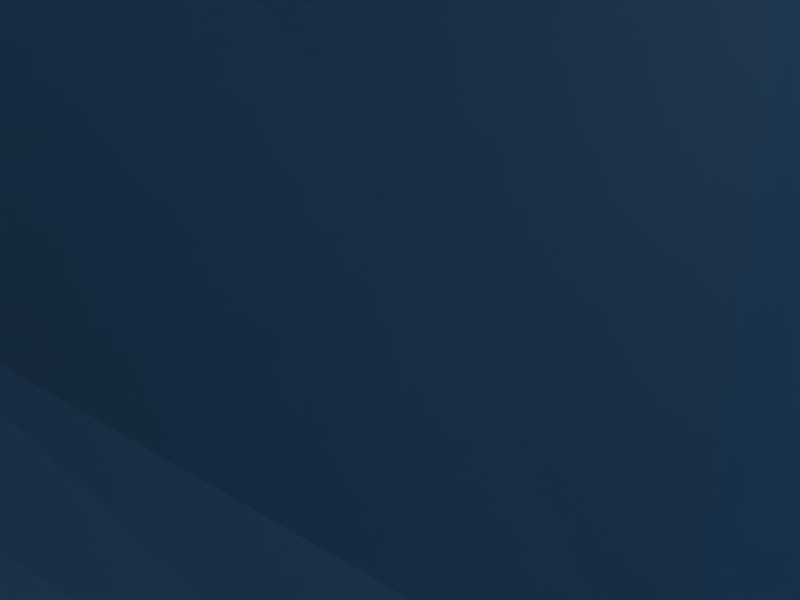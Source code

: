 # Source: casa_montanha_rapido.blend  (saved by Blender 2.49.2; exported with 4.5.12 LTS)
import bpy
from mathutils import Matrix  # noqa: F401  (used for matrix-valued properties, if any)

bpy.ops.wm.read_factory_settings(use_empty=True)
scene = bpy.context.scene
scene.name = 'Scene'

# ---- collections
col_collection_1 = bpy.data.collections.new('Collection 1'); scene.collection.children.link(col_collection_1)

# ---- world
world_world = bpy.data.worlds.new('World'); scene.world = world_world
world_world.color = (0.05656, 0.2208, 0.4)
world_world.use_sun_shadow = False
world_world.sun_shadow_jitter_overblur = 0.0
world_world.cycles.sampling_method = 'MANUAL'
world_world.cycles.sample_map_resolution = 256

# ---- cameras
cam_camera = bpy.data.cameras.new('Camera')
cam_camera.passepartout_alpha = 0.2
cam_camera.clip_end = 100.0
cam_camera.lens = 35.0
cam_camera.ortho_scale = 7.314
cam_camera.show_passepartout = False
cam_camera.show_safe_areas = True
cam_camera.dof.focus_distance = 0.0
cam_camera.dof.aperture_fstop = 128.0

# ---- lights
light_lamp = bpy.data.lights.new('Lamp', 'SUN')
light_lamp.color = (1.0, 1.0, 0.8407)
light_lamp.transmission_factor = 0.0
light_lamp.angle = 1.571
light_lamp.energy = 0.5
light_lamp.shadow_buffer_clip_start = 0.5
light_lamp.shadow_soft_size = 1.0
light_lamp.shadow_cascade_max_distance = 1000.0
light_lamp.cycles.use_multiple_importance_sampling = False
light_spot = bpy.data.lights.new('Spot', 'POINT')
light_spot.transmission_factor = 0.0
light_spot.cutoff_distance = 30.0
light_spot.energy = 100.0
light_spot.shadow_buffer_clip_start = 1.001
light_spot.shadow_soft_size = 1.0
light_spot.shadow_maximum_resolution = 0.006
light_spot.use_absolute_resolution = True
light_spot.cycles.use_multiple_importance_sampling = False

# ---- meshes
me_grid_001 = bpy.data.meshes.new('Grid.001')
me_grid_001.from_pydata([(-105.5, -4.095, -31.55), (410.4, -473.0, 434.5), (32.33, 7.14, -20.93), (-591.1, -39.72, -42.3), (394.8, 66.05, -36.2), (138.2, -34.99, -29.32), (-130.3, 24.26, -25.79), (-20.43, 802.0, 21.96), (687.8, -285.6, 282.2), (-103.6, 0.1917, -25.73), (-395.6, -213.7, -35.25), (-606.1, 630.4, 15.64), (205.6, 320.8, -351.6), (559.9, -209.5, 306.4), (-616.1, 506.3, 83.68), (615.2, -128.6, 137.2), (7.303, 6.463, -21.76), (-138.4, -92.95, 36.36), (-356.6, 56.32, -34.35), (126.3, 117.1, -87.8), (-512.0, -430.1, -51.71), (-868.2, -867.8, -213.7), (370.1, -288.4, 558.7), (-175.5, 46.49, -38.23), (-402.0, 692.1, 88.74), (-121.9, -89.91, 38.72), (952.5, 383.8, 11.58), (-306.3, -49.84, -31.87), (418.2, -252.1, 467.3), (77.93, -620.2, 206.1), (233.5, -354.2, 615.5), (-360.8, -56.87, -21.12), (80.47, -31.16, -29.08), (304.6, -267.0, 553.8), (-805.7, 943.5, -191.8), (707.6, -216.7, 229.0), (339.9, -48.09, -33.22), (488.8, -254.8, 438.7), (-142.8, -704.3, -9.433), (-407.2, -92.87, -48.76), (-205.3, -3.683, -33.89), (526.2, -14.09, -49.67), (455.9, -124.8, 22.44), (-169.0, 833.2, 58.19), (354.5, -8.566, -27.47), (-228.9, 41.47, -33.28), (584.4, -16.84, -39.88), (-176.4, 734.3, 70.23), (556.1, -1.184, -48.25), (486.5, 280.5, -74.47), (9.348, 8.663, -15.97), (-233.2, 74.15, -25.86), (-626.9, -57.49, -58.69), (543.9, -61.31, -44.4), (492.4, -470.8, 216.2), (545.1, -285.0, 433.8), (-361.0, -849.7, -178.0), (820.9, -380.9, 57.27), (-239.5, -800.4, -137.7), (1015.0, 196.5, -1.993), (-190.6, -187.5, 102.1), (198.2, 274.3, -341.2), (-808.7, 561.1, -125.8), (-302.6, -57.68, 27.76), (29.52, 354.6, -282.0), (1005.0, 340.0, -1.949), (-236.5, -747.1, -99.95), (-363.2, -3.258, 22.96), (-17.31, -34.69, 34.4), (945.3, -169.6, -45.09), (183.3, -876.7, -180.6), (-849.7, 251.3, -144.1), (-838.9, 747.4, -167.6), (132.9, 252.7, -319.7), (-15.91, -516.8, 346.0), (268.2, 601.9, -130.8), (-6.572, -72.44, -26.73), (-634.5, 330.1, -29.9), (408.1, -445.2, 513.4), (-60.24, -212.8, 209.7), (-43.96, -85.78, -20.35), (73.58, 289.9, -308.4), (-371.4, 560.9, 84.39), (-274.6, -458.5, 176.6), (12.88, 948.4, 4.463), (-157.7, -186.3, 125.5), (-67.65, 846.6, 34.08), (-51.71, -675.5, 67.08), (413.4, 97.25, -42.57), (-635.2, 93.83, -50.79), (-770.8, 349.7, -97.41), (-239.3, -53.06, 29.56), (-245.7, -90.59, -17.66), (946.4, 934.5, -126.7), (904.5, -872.0, -214.5), (-165.0, 12.27, 31.25), (-631.4, 558.9, 62.14), (-289.1, -51.16, 27.08), (-46.76, 952.3, 2.787), (-3.003, -40.86, -27.09), (586.0, -494.4, 175.3), (865.5, 724.5, -45.57), (-280.5, -657.4, -22.76), (-593.2, 453.0, 68.9), (929.5, -860.2, -214.8), (-71.51, 583.9, -41.12), (-438.2, 724.7, 72.33), (510.8, 121.6, -38.56), (-655.8, 901.0, -129.9), (-89.54, -79.86, 36.47), (-355.1, 82.82, 24.6), (-394.1, -84.34, 13.27), (-217.1, 39.28, -32.12), (87.26, -668.6, 54.98), (-882.7, 366.7, -157.0), (641.0, 588.1, 11.23), (-5.022, 708.6, -7.801), (-362.5, 58.45, -13.27), (-525.3, 776.2, 12.06), (130.7, 466.8, -274.1), (881.8, -873.7, -213.3), (-68.87, -65.57, 31.59), (785.1, 709.5, 0.4208), (376.2, 34.92, -26.91), (-379.4, -698.3, -114.0), (-83.98, -84.76, 40.47), (3.205, -43.18, -29.73), (-52.59, -166.7, 149.0), (934.1, -848.7, -213.7), (649.3, -412.2, 184.3), (259.6, 151.4, -197.5), (946.9, -377.1, -90.7), (-256.4, 686.8, 89.11), (529.4, -220.7, 339.1), (-254.6, 56.21, -25.89), (-251.8, -58.73, -7.078), (-785.6, -875.3, -213.3), (-753.9, 97.06, -67.14), (-79.52, -725.3, -31.41), (-862.1, -869.8, -213.7), (650.5, -245.6, 317.8), (-722.0, 440.7, 6.779), (348.5, -111.2, 9.28), (-371.3, 156.3, -35.48), (914.6, 647.4, -67.22), (294.1, -481.6, 562.8), (-227.9, -74.79, 24.4), (77.51, 634.8, -94.83), (-310.0, -185.8, -18.34), (-59.17, -523.8, 301.8), (483.5, -128.8, 32.74), (-81.63, 112.3, -43.74), (-231.7, -95.43, 29.03), (-72.41, -79.87, 40.54), (-348.8, -50.88, -34.32), (-160.9, 684.6, 59.6), (-207.0, -554.3, 182.2), (-63.75, -49.65, -0.2378), (-57.19, -55.84, -27.94), (-4.913, -780.7, -101.7), (617.1, -434.1, 188.5), (66.94, 851.2, 12.05), (-374.4, -12.93, 28.69), (-201.7, -106.9, 33.67), (-578.3, 326.2, -18.78), (650.8, -776.5, -125.6), (-387.0, -18.15, -41.45), (-146.3, 16.81, 31.75), (-234.2, -876.8, -175.9), (932.7, -846.8, -213.5), (-59.47, -39.5, 25.93), (259.7, 408.1, -302.6), (216.6, 416.6, -316.5), (479.8, -433.5, 289.7), (437.2, 618.9, -39.66), (-305.4, 629.8, 94.01), (-120.6, -151.4, 75.49), (27.36, 288.4, -272.8), (377.3, -532.7, 199.3), (97.1, -451.5, 502.8), (523.0, -351.3, 380.4), (-874.5, -867.3, -213.7), (-692.2, 173.3, -24.08), (-255.3, -48.14, 29.6), (-513.1, 412.9, 33.79), (-223.7, -163.4, 7.611), (-554.6, -643.9, -149.0), (834.3, 580.9, -9.522), (-85.47, -95.41, -21.06), (-198.0, 52.07, 31.26), (-560.2, -201.9, -29.4), (-655.8, 419.3, 44.13), (-771.5, 161.2, -109.7), (1012.0, 251.3, 3.933), (-366.1, -133.8, -22.71), (-871.2, 933.6, -201.3), (-629.9, -139.5, -62.33), (432.3, -266.6, 484.0), (-714.9, 945.9, -171.8), (-685.2, 506.5, 56.95), (173.8, 406.9, -327.9), (956.3, 739.0, -119.6), (-252.7, -64.21, -29.41), (733.0, -108.1, 82.64), (-766.3, -788.1, -209.5), (-392.3, -150.6, 12.8), (-463.9, 111.5, -35.58), (782.9, -117.5, 23.72), (898.1, -706.0, -170.4), (-64.73, 227.7, -149.8), (-252.3, -67.43, -31.29), (386.4, -549.4, 154.4), (153.0, 221.9, -300.8), (708.7, -307.9, 235.2), (-692.7, 414.1, 17.72), (-183.1, 28.14, -29.81), (-74.64, 18.82, -28.28), (-411.9, 303.9, -11.26), (541.5, -458.6, 204.0), (712.0, -74.28, 63.99), (944.2, -412.4, -98.67), (362.4, -267.2, 540.0), (-882.8, -496.8, -202.8), (238.4, -324.2, 604.9), (947.7, -365.2, -89.17), (-717.3, 226.9, -74.07), (258.8, -634.4, 53.19), (-713.5, -699.2, -197.7), (490.1, 809.4, 63.74), (-755.2, 133.1, -83.75), (-311.1, 85.64, 32.04), (385.5, 54.98, -33.87), (-331.1, 694.5, 96.38), (370.0, 48.17, -32.12), (-301.8, -54.14, 25.95), (394.4, 383.0, -152.5), (-372.1, 766.5, 79.34), (833.0, -179.5, 23.98), (-473.9, -545.5, -72.14), (647.5, 814.9, 55.42), (470.7, 317.5, -87.31), (586.5, -106.0, 29.93), (-226.4, -87.89, 26.34), (720.7, -237.4, 231.6), (-39.3, -833.6, -143.7), (-47.45, -73.15, -29.55), (652.5, 20.47, -33.54), (-428.3, -615.1, -85.02), (-14.21, -65.41, -31.6), (524.3, -876.8, -187.5), (-189.4, 88.06, 19.92), (-418.3, -546.3, -32.57), (478.6, -525.3, 170.4), (825.6, -810.6, -187.8), (781.9, -691.4, -108.0), (-355.0, -58.72, 14.26), (769.6, 582.9, 7.695), (-242.8, -74.26, 25.05), (-70.55, -49.67, 33.35), (640.1, -391.2, 204.5), (486.0, -453.6, 244.2), (-241.8, -94.68, 23.12), (-41.3, -45.02, -35.03), (50.82, 223.7, -249.0), (-270.7, 28.51, 7.329), (604.7, 276.7, -25.19), (-122.8, -517.5, 259.6), (931.4, 563.9, -51.39), (845.2, -298.3, 36.49), (39.26, 140.6, -103.2), (-69.2, -63.43, 33.24), (-347.9, -71.15, -32.82), (306.6, 490.8, -198.7), (-626.2, 24.34, -56.53), (955.5, -280.4, -77.84), (820.3, 459.5, 19.2), (-366.8, -56.75, 0.1361), (-711.7, 784.2, -118.1), (162.5, 278.8, -342.6), (-42.01, -79.13, -28.6), (796.3, -273.5, 79.42), (405.6, 164.1, -83.81), (113.4, -259.2, 457.0), (-226.7, -126.3, -34.05), (-250.2, -557.6, 146.0), (70.31, -79.05, 29.22), (-218.2, -97.05, -19.69), (-282.4, 66.65, -25.65), (-257.8, -69.43, -35.04), (178.5, 453.6, -291.0), (286.3, -244.5, 513.9), (322.9, -488.5, 537.3), (-220.7, -43.42, -34.79), (416.6, 136.9, -60.24), (-713.1, 148.3, -39.8), (57.4, 431.7, -269.8), (167.0, -449.4, 563.8), (611.6, -577.8, 99.18), (-61.43, -46.75, -25.21), (-83.74, -72.6, -30.63), (-104.5, -89.25, 33.99), (470.6, -786.0, -112.9), (-282.7, 34.39, 23.55), (504.5, -60.22, -44.24), (169.5, -252.8, 498.9), (-13.45, 471.4, -188.2), (289.0, -609.6, 90.03), (346.4, -565.0, 144.7), (-272.7, 927.8, 19.11), (7.664, 21.11, -18.53), (-18.87, -371.4, 374.3), (746.5, -244.2, 190.1), (-654.4, 40.81, -51.32), (103.6, 98.69, -45.84), (332.9, 712.7, -21.84), (-49.36, 191.3, -131.1), (682.1, -267.8, 289.9), (359.2, -340.6, 589.7), (-243.2, -103.1, 29.28), (-873.5, 927.9, -201.0), (49.57, -30.85, -30.08), (-796.0, 392.1, -110.5), (-773.9, 425.3, -84.89), (355.8, -138.0, 71.83), (-642.2, 525.2, 75.68), (-746.8, 382.9, -67.97), (52.06, 721.7, -25.2), (-86.23, 19.75, -24.06), (950.7, -321.3, -82.47), (-320.9, -262.0, 68.41), (-52.76, -43.28, -27.97), (-730.8, 60.39, -59.53), (-473.2, -876.8, -198.7), (-202.1, 74.35, 25.67), (-3.123, -30.34, -27.94), (822.0, -875.6, -209.9), (-617.0, 147.9, -47.64), (-77.91, -60.7, -29.68), (-65.82, 918.8, 15.92), (662.3, -8.32, -23.13), (599.1, 552.0, -1.188), (734.0, -279.4, 210.8), (551.0, -401.4, 239.0), (-21.71, -159.0, 158.8), (-76.6, -39.54, 32.03), (-276.7, 32.57, 29.76), (807.4, -211.3, 49.47), (925.2, -867.8, -214.8), (232.6, -294.4, 580.7), (616.5, -47.46, 1.31), (964.2, -219.6, -74.81), (-101.2, 958.2, 1.805), (-33.59, -70.69, -35.51), (-495.0, -305.6, -25.8), (-142.9, 788.7, 59.77), (-253.7, -88.49, -28.86), (670.5, -669.8, -31.97), (600.8, -28.83, -29.67), (-140.6, 272.9, -110.4), (-775.0, 482.7, -83.02), (-793.6, 46.75, -131.2), (-432.6, -292.1, -9.845), (-111.7, -799.1, -120.5), (527.3, -115.5, 23.67), (-627.8, -785.5, -198.3), (-327.6, -595.6, 15.12), (-9.347, 12.22, 41.48), (-547.7, -6.578, -35.27), (222.1, 251.7, -322.1), (-309.1, 92.32, -34.72), (-182.8, 16.18, 30.62), (760.5, -165.2, 73.57), (656.0, -222.0, 284.0), (894.3, -844.1, -208.9), (955.7, -285.1, -77.97), (65.58, -594.5, 280.3), (-351.3, 66.37, 27.45), (187.3, -405.5, 593.4), (-858.8, -870.6, -213.7), (404.9, -124.1, 40.33), (934.6, 944.0, -116.8), (-461.9, -259.6, -23.4), (-268.2, 65.33, 30.48), (-42.04, 14.46, 42.72), (517.7, -493.5, 190.6), (-359.6, -12.22, -35.25), (709.3, -496.5, 113.4), (828.9, 239.8, 32.28), (-119.1, 102.1, -39.8), (176.0, 793.3, -5.863), (-285.8, 25.33, -32.63), (786.4, -619.2, -54.09), (-105.2, 7.333, 27.51), (-137.9, -96.86, 30.26), (574.0, 955.5, 69.12), (-213.2, 305.6, -67.42), (464.9, 477.8, -73.77), (74.76, -54.92, -15.76), (-193.4, 93.2, 13.71), (806.5, -252.0, 62.86), (-50.37, -333.1, 320.8), (-281.3, -573.7, 97.94), (-320.1, 72.87, -17.44), (-192.6, 24.92, 29.2), (-276.5, 67.89, 30.91), (-272.5, 72.2, 32.99), (-35.64, -2.117, -25.32), (752.3, -15.77, -4.913), (-226.5, 69.01, -31.56), (28.95, -91.35, 36.31), (-363.4, -98.17, -40.65), (868.2, 42.36, 2.731), (-359.4, -770.7, -144.3), (-177.9, 22.46, -27.92), (635.8, -468.8, 168.7), (886.6, 616.1, -41.52), (-356.1, 617.7, 95.09), (-230.8, -86.82, 29.93), (-24.45, -69.98, -34.25), (-266.7, 732.4, 89.86), (-177.4, -17.51, -34.92), (376.4, 797.3, 37.42), (449.1, -386.2, 488.1), (-42.16, 63.64, -22.45), (-170.3, 92.21, -37.91), (427.1, 242.8, -105.6), (711.1, -531.0, 87.01), (-361.2, -54.61, -32.08), (-3.371, 406.4, -236.6), (-108.4, 28.62, -33.17), (-368.6, 871.0, 37.0), (452.2, 544.2, -63.54), (15.09, 6.738, -21.47), (704.7, -707.4, -84.91), (-166.3, 261.1, -89.63), (-353.8, -62.56, 17.93), (-199.6, -97.62, -31.58), (-479.8, -463.3, -40.77), (-580.9, 644.3, 22.04), (629.7, -196.8, 267.7), (327.2, -302.6, 588.2), (-659.4, -622.7, -174.7), (-79.36, -39.28, 28.15), (19.57, -28.47, -30.95), (209.6, -323.8, 595.5), (-246.5, -43.47, 16.62), (504.7, -422.8, 257.9), (416.7, -379.2, 540.2), (-333.2, 946.2, -5.359), (598.0, -84.59, 21.85), (857.8, -567.8, -74.89), (-186.9, -90.63, -33.98), (-42.44, -23.88, -29.22), (398.1, 949.5, 65.21), (-260.4, 27.86, -30.37), (-249.6, 76.49, -10.35), (268.7, -120.9, 47.49), (595.6, 212.5, -33.17), (692.4, 577.3, 13.82), (-238.4, -42.61, -26.87), (-645.3, 358.1, -11.35), (-360.0, 60.34, 16.56), (-365.6, -78.36, -30.35), (-224.6, -4.534, -35.15), (416.9, -551.1, 144.1), (-448.2, 881.7, 1.122), (-204.6, 231.8, -62.38), (259.1, 17.57, -14.83), (-299.0, 45.24, -33.75), (268.6, -341.1, 616.4), (-365.4, 74.82, -11.74), (408.7, 325.8, -142.5), (-57.18, -92.44, -18.9), (224.2, 291.1, -341.8), (-238.1, -97.94, 31.33), (-7.198, -28.89, -29.62), (-71.51, -69.86, -22.07), (940.8, 941.7, -122.3), (-572.6, 955.9, -122.7), (610.1, -177.9, 244.0), (-343.9, -55.62, -34.8), (-223.5, 93.74, -27.65), (548.7, -236.8, 388.5), (-199.7, 90.39, 31.12), (-195.6, 7.645, 21.48), (209.0, -568.8, 367.7), (612.9, -877.0, -191.6), (-345.8, 17.78, -33.72), (150.4, -316.8, 544.5), (-739.2, 193.0, -87.56), (903.6, 300.2, 36.11), (-174.6, 1.994, -29.1), (-248.8, 64.06, -30.19), (-871.3, -864.8, -213.7), (559.8, 603.3, 0.05149), (-703.8, 2.575, -87.64), (568.8, -51.59, -37.61), (-389.7, -88.49, 22.47), (470.1, -233.3, 398.4), (-117.1, 359.1, -139.4), (-274.1, 30.06, 23.86), (942.8, -453.8, -109.3), (704.5, 5.229, -21.84), (-66.04, -36.74, 33.28), (-54.86, -87.26, -16.11), (-64.65, -89.75, -17.64), (350.8, 32.81, -24.11), (451.5, 153.4, -52.84), (775.8, -321.6, 101.4), (-224.8, -590.3, 133.0), (291.4, 258.5, -288.6), (-283.8, 869.4, 50.87), (-115.1, -75.35, -32.07), (-121.4, 19.93, 34.63), (-264.6, 820.0, 72.39), (-701.7, 136.7, -35.21), (451.7, -476.0, 261.6), (-239.3, -702.4, -54.83), (811.5, 641.3, -7.639), (-413.6, -443.0, 23.76), (-35.5, 19.54, -13.7), (335.8, -455.9, 573.3), (361.3, 948.1, 59.08), (-370.4, -135.0, 20.53), (671.3, -33.19, -1.341), (-233.7, -58.12, 28.2), (136.3, -547.9, 422.3), (-694.9, 101.9, -34.66), (893.6, 214.1, 32.16), (-71.04, -41.67, 29.78), (-388.4, -358.6, 47.31), (-198.7, 15.9, 30.63), (-263.4, -210.2, 70.9), (381.1, 87.68, -50.25), (355.2, -79.6, -24.4), (-379.3, -68.52, 24.88), (-105.0, -85.17, 39.02), (-102.5, 23.66, 28.02), (564.8, -73.37, -30.09), (87.31, -375.5, 502.4), (-685.5, 34.75, -55.7), (-278.5, 43.9, 31.87), (-277.8, -344.7, 161.4), (-252.6, -110.6, 25.81), (168.6, -817.9, -144.7), (709.5, -126.4, 142.5), (880.2, 4.186, -2.085), (-659.0, 291.7, -52.79), (452.6, -297.3, 486.1), (-52.97, -35.05, 33.5), (264.5, 107.7, -118.7), (-315.2, -461.3, 135.1), (773.7, -210.5, 97.24), (528.2, 241.1, -50.98), (787.1, -38.0, 1.288), (-202.5, -220.0, 138.7), (-858.8, 939.5, -199.6), (406.6, 80.62, -39.69), (-76.7, 31.79, -28.46), (276.0, 189.1, -236.4), (-230.4, -105.1, 31.57), (-268.4, -45.79, 26.03), (998.7, -59.11, -63.76), (431.7, -9.716, -40.41), (-302.7, -61.76, 16.75), (362.2, -175.0, 211.8), (198.5, 226.6, -307.3), (-106.0, -97.08, -24.04), (-371.0, -546.3, 15.78), (-713.4, 39.17, -65.57), (-213.4, -1.448, -32.7), (566.9, 391.2, -32.54), (-64.43, -43.11, 5.629), (-382.1, -59.56, 24.88), (576.1, -179.4, 234.2), (-775.5, 452.2, -83.3), (-98.63, 4.708, 28.1), (847.0, -695.7, -142.8), (-462.5, 387.0, 18.69), (-268.8, -249.2, 113.2), (957.8, -263.2, -77.15), (-363.1, 67.78, 22.45), (-653.5, -172.4, -80.03), (-132.0, -335.6, 257.5), (358.0, 390.0, -196.6), (-573.1, 99.2, -42.01), (-362.8, 282.8, -19.9), (-430.4, 206.4, -29.05), (698.7, 675.7, 22.26), (-92.96, -114.3, 3.902), (897.6, -162.0, -9.695), (585.0, 155.1, -34.52), (184.8, -368.0, 592.9), (-626.9, -536.2, -142.1), (-277.4, 81.49, 33.63), (732.4, -257.3, 219.8), (-69.41, -74.79, 34.13), (107.8, 417.5, -305.2), (217.1, -390.9, 610.6), (891.7, 391.1, 25.32), (570.4, 814.7, 66.02), (429.9, -402.3, 516.9), (504.2, 556.8, -32.21), (400.7, -107.1, 10.08), (-71.3, -73.84, 16.71), (521.8, -584.2, 111.0), (-70.37, 166.1, -90.77), (-347.5, 61.86, 10.64), (779.0, -847.4, -194.5), (872.5, 348.1, 34.99), (-699.2, 155.0, -26.05), (-366.1, 59.84, -29.4), (397.1, 90.99, -45.25), (-700.2, 479.6, 45.81), (20.42, 605.4, -91.36), (949.2, 930.9, -127.2), (-810.1, 131.5, -133.3), (-639.8, 24.96, -58.07), (-325.1, 555.3, 79.62), (-536.8, -269.8, -36.77), (103.1, 229.7, -288.0), (419.6, -499.3, 255.7), (120.4, 5.591, -18.44), (-160.9, -98.76, 36.06), (87.59, -320.1, 479.1), (467.3, 402.8, -84.1), (-882.4, -676.8, -212.2), (954.7, 256.8, 26.58), (-224.1, -66.24, -16.53), (-184.4, -101.4, 34.19), (-17.26, -713.5, -8.377), (-307.1, -59.5, 18.63), (624.8, -712.1, -61.62), (0.596, 882.2, 17.08), (-423.2, -355.7, 13.77), (225.3, -271.3, 552.7), (-497.2, 726.7, 45.1), (702.7, -817.0, -164.9), (-134.5, 7.804, -32.52), (1009.0, 297.1, 3.777), (-834.5, 863.3, -184.5), (458.4, 894.4, 76.36), (-405.6, -169.1, -44.06), (-518.9, -375.7, -44.53), (581.1, 856.5, 71.78), (975.0, 559.0, -78.88), (-10.93, -43.27, -32.09), (211.3, 150.7, -206.4), (-775.3, 552.4, -100.8), (736.6, -29.86, 1.31), (535.4, -29.47, -49.9), (-879.1, 896.3, -199.1), (464.8, -91.98, -23.95), (-355.4, 89.67, -31.52), (-47.27, -84.69, -17.7), (-396.8, -246.0, -22.27), (-270.7, -114.6, -28.14), (-774.4, 105.8, -103.8), (384.8, 948.6, 63.27), (874.6, -85.67, -2.854), (-396.3, -85.47, -33.42), (-337.5, 52.72, -32.74), (-208.8, -71.19, -34.88), (-141.6, -115.3, -24.38), (-232.7, 266.0, -56.52), (413.2, 37.35, -31.56), (-87.36, -32.45, -31.39), (-48.77, -28.82, -23.6), (-387.7, 816.4, 58.35), (34.23, 496.3, -204.5), (744.8, -747.1, -130.6), (-568.6, 535.9, 81.83), (298.7, -516.0, 492.3), (632.4, 456.2, -2.716), (-181.8, 69.79, -30.44), (401.2, -82.87, -23.13), (455.7, 691.7, 5.685), (-18.39, -32.46, 33.32), (516.1, -313.1, 434.3), (-592.4, -730.7, -182.9), (713.3, 99.64, -19.72), (555.8, -100.8, 0.8875), (-307.3, -167.0, -32.49), (-91.05, -29.38, -33.03), (325.8, -246.7, 516.8), (10.14, -30.65, -31.63), (-324.4, 818.7, 69.53), (-467.9, -645.6, -119.0), (-75.42, -6.003, -28.47), (-252.1, -107.2, -25.32), (-241.0, -110.1, 30.02), (736.7, -648.9, -46.7), (-276.1, 23.16, -24.35), (116.8, -206.8, 376.2), (48.18, 798.2, 4.298), (-405.0, -141.5, -45.32), (899.2, 530.3, -20.91), (-196.2, 25.7, 31.03), (913.3, -871.0, -214.9), (-662.1, 759.2, -79.67), (373.9, -435.7, 563.3), (903.5, 949.3, -92.94), (-66.31, -69.82, 35.48), (393.9, -425.2, 551.8), (677.8, 451.9, 8.761), (-731.6, 486.4, 3.04), (441.7, 290.9, -106.2), (-76.54, -78.49, 39.56), (-452.7, -328.9, -8.684), (-245.6, -55.89, 28.82), (-97.12, 20.65, 26.96), (299.2, 358.4, -295.2), (382.0, 205.7, -133.2), (632.2, -74.4, 54.56), (510.7, 727.3, 35.64), (-308.3, -56.52, 18.08), (-114.8, -403.2, 290.5), (944.1, 939.3, -124.6), (-655.2, 32.87, -55.7), (-22.06, -93.92, -9.487), (-220.8, -97.96, -6.228), (454.0, -151.7, 85.72), (-586.9, 360.8, 1.085), (-15.56, -29.71, 22.28), (656.0, 957.7, 50.19), (-393.1, 632.2, 93.12), (624.8, -298.3, 349.0), (980.6, 163.7, 7.973), (-677.8, 437.4, 47.86), (265.6, 284.8, -319.5), (-258.8, 70.94, -15.92), (-417.4, -67.15, -51.18), (-572.5, -176.3, -28.2), (951.3, -19.92, -25.84), (-745.8, 580.5, -83.82), (359.9, -876.7, -185.1), (-621.6, 199.4, -46.39), (796.7, -762.8, -157.3), (-735.2, 422.3, -26.72), (-678.7, 11.08, -74.01), (323.7, -572.7, 150.8), (-701.9, 384.6, -20.73), (578.0, 649.7, 17.22), (380.9, 555.8, -104.0), (-474.2, -82.56, -52.58), (344.1, -546.6, 206.8), (177.1, 303.8, -351.5), (-740.8, 285.9, -89.11), (-469.8, 618.7, 75.98), (-114.9, 16.87, 34.41), (548.9, -544.5, 147.1), (-351.5, -207.8, -26.58), (-364.1, -58.77, 23.06), (-64.99, 109.6, -42.71), (-770.1, 39.68, -117.2), (-269.1, -39.98, -34.78), (-369.3, -68.1, 25.03), (-219.8, -375.0, 216.1), (563.5, -430.5, 209.5), (-217.6, -615.9, 104.4), (216.1, -466.7, 577.4), (524.6, -247.7, 419.6), (-310.0, -232.3, 48.05), (79.39, 769.6, -10.92), (-309.0, 60.13, -32.97), (-150.6, 5.348, -33.48), (-14.19, -74.07, -28.51), (-880.3, -807.7, -213.6), (-66.31, -54.2, 29.09), (923.4, -62.82, -18.91), (-112.1, 2.976, -30.14), (-185.3, 90.59, -31.23), (-52.07, 88.55, -30.6), (-203.3, 64.46, -18.86), (-664.8, 8.878, -71.45), (932.0, 944.5, -115.4), (-420.5, 927.2, -20.3), (865.3, -228.4, 15.91), (199.7, -706.2, -40.37), (-51.09, 9.498, 38.75), (-487.4, 846.6, 1.586), (-370.9, 51.79, -35.6), (932.0, -851.0, -213.9), (-101.0, -77.48, -27.72), (767.5, -59.63, 11.0), (-737.1, -0.1892, -107.1), (163.2, 342.0, -350.9), (-882.6, -36.83, -174.1), (324.4, -327.3, 602.2), (731.0, -195.2, 175.2), (314.2, 108.5, -110.4), (-194.4, 12.26, 29.55), (338.1, 504.3, -164.0), (-181.0, 968.4, -4.105), (-171.5, -596.2, 161.3), (-322.1, -63.09, -37.74), (141.6, -474.8, 525.7), (244.4, 374.0, -331.2), (68.17, 385.9, -301.9), (-45.89, -31.3, 32.8), (-803.3, 653.0, -136.8), (248.8, -567.7, 349.8), (-396.1, -142.9, 15.98), (356.8, -468.5, 540.4), (52.62, -152.6, 207.5), (-638.8, 950.0, -147.6), (-766.1, 819.9, -153.7), (192.4, 84.78, -54.01), (-214.0, -248.9, 158.5), (-103.8, -82.37, 38.2), (354.5, -505.7, 440.2), (836.2, 955.2, -43.36), (406.8, 950.2, 66.5), (685.8, -471.7, 141.7), (321.9, 287.2, -270.1), (580.4, -282.1, 409.0), (-263.2, 66.82, 6.596), (-135.9, 162.3, -58.05), (-372.8, -122.2, -30.24), (-87.59, -330.7, 287.5), (181.2, -760.2, -97.9), (836.6, -13.95, 0.3836), (-366.5, 44.07, -36.6), (-258.3, -98.36, -31.17), (-722.0, 317.3, -74.54), (726.6, -48.21, 22.86), (738.5, -356.3, 139.4), (868.9, 491.1, 2.833), (810.0, -140.2, 22.04), (-691.1, 156.9, -23.88), (199.9, 372.0, -344.5), (-215.5, 65.09, -31.19), (-366.6, -62.8, 25.34), (-520.1, -818.6, -190.7), (7.898, -0.6083, -23.68), (-19.08, -741.4, -54.45), (294.8, 81.38, -73.29), (-245.4, -99.77, -3.478), (114.4, -511.2, 468.7), (-274.0, 37.96, 31.12), (-656.5, 91.12, -42.99), (614.9, -227.7, 336.4), (-191.4, 76.9, 31.05), (-639.5, 63.79, -50.52), (298.4, 52.27, -33.04), (-80.75, -61.8, -32.64), (4.677, 922.9, 10.15), (-354.3, 10.25, -30.83), (19.86, 323.9, -274.2), (-350.4, 74.65, 32.44), (208.0, 662.4, -90.32), (-742.6, 163.9, -88.13), (699.7, 39.99, -26.34), (219.5, -440.4, 597.0), (-256.1, 583.1, 71.69), (292.9, 539.5, -170.6), (258.0, 338.0, -333.4), (638.5, -353.9, 256.0), (-240.2, 82.39, 30.32), (152.6, -342.0, 560.2), (270.3, -44.66, -29.48), (-370.8, 16.48, -36.79), (667.7, -548.7, 101.1), (73.07, 201.8, -238.1), (379.0, 59.83, -36.14), (-246.5, -71.33, -19.29), (390.2, 75.23, -41.23), (-215.4, -103.5, 25.86), (2.194, -63.17, -27.37), (-580.2, -101.5, -29.86), (-210.9, 24.7, -28.16), (-220.8, 74.28, -23.32), (-213.3, -86.44, -30.88), (-139.8, -90.16, 36.28), (61.56, 69.89, -16.06), (-393.9, -138.1, 22.75), (140.3, 69.43, -22.73), (-74.79, -70.06, -29.3), (376.4, -301.1, 564.2), (-828.3, 457.8, -129.4), (-356.6, -2.852, -34.37), (-594.8, -226.8, -55.58), (-878.3, -837.9, -213.7), (-242.8, 352.8, -44.33), (-219.3, -107.3, 32.96), (-35.83, -74.02, -33.98), (66.82, 8.156, -19.15), (-9.054, 164.1, -122.1), (-455.7, 804.6, 39.03), (-882.5, 132.2, -163.1), (-746.3, -598.3, -190.3), (398.7, -347.9, 559.3), (-359.3, 8.701, 8.639), (-239.6, -48.71, 25.6), (-557.5, -112.8, -31.73), (949.7, -337.0, -84.46), (-635.6, 15.05, -60.28), (-408.3, -139.7, -47.49), (751.7, 259.0, 19.41), (1008.0, -4.866, -53.27), (-92.57, -63.15, -33.46), (-468.9, 445.4, 45.78), (674.8, -56.2, 37.11), (-281.9, 541.0, 63.06), (-357.4, 65.32, 29.6), (168.5, 914.2, 20.34), (-66.65, 12.81, 39.84), (-360.2, 68.58, 30.51), (-297.8, -534.8, 117.6), (-50.23, -83.81, -2.825), (-52.89, -80.8, 26.16), (-519.2, -582.9, -112.6), (353.6, -246.6, 504.8), (906.3, -249.6, -17.65), (-1.12, 10.65, 30.03), (-205.2, -130.4, -31.11), (-70.14, -68.31, 26.37), (489.5, 156.5, -45.33), (-75.92, -44.18, 32.29), (-213.3, -340.2, 211.1), (636.8, -121.4, 155.5), (-277.0, 281.8, -40.0), (-53.96, -49.01, -35.64), (874.7, -391.5, -3.197), (-468.1, 550.2, 75.67), (574.2, -295.1, 406.4), (-259.7, -289.3, 150.7), (-106.8, -208.3, 178.3), (610.7, 8.503, -39.19), (340.8, -143.1, 91.05), (-600.2, -388.7, -87.94), (-673.2, 333.4, -43.48), (999.2, 396.5, -15.99), (-607.6, 895.9, -103.0), (-159.1, -240.0, 184.7), (45.22, -729.9, -45.51), (321.3, 947.0, 52.53), (-229.4, -50.73, -26.64), (-282.7, -68.89, -36.24), (811.1, -441.5, 52.0), (290.2, 311.4, -310.7), (784.0, -174.4, 51.86), (-585.1, 481.3, 79.23), (345.1, 118.3, -99.9), (780.7, -0.5265, -4.036), (376.4, 313.1, -185.7), (-206.4, 558.5, 39.07), (781.7, -472.2, 66.69), (324.0, 248.6, -248.0), (539.8, 897.8, 77.83), (-62.69, -421.2, 335.5), (418.4, 950.2, 68.29), (-148.1, 322.1, -113.1), (-876.6, 916.6, -200.5), (-253.8, -79.1, -30.23), (933.2, -866.9, -215.9), (18.12, 244.8, -239.9), (465.2, -9.11, -44.83), (-239.8, 190.3, -44.51), (487.7, -387.8, 387.9), (-147.2, -86.08, -30.54), (3.499, 5.868, -12.08), (460.0, -500.9, 201.8), (-491.0, -276.6, -23.98), (-725.3, 162.8, -51.67), (141.2, 870.4, 14.68), (376.2, -9.993, -30.9), (700.7, -109.8, 130.5), (875.8, -141.6, 0.1559), (-32.69, -272.1, 295.8), (1017.0, 98.08, -24.18), (-716.8, 353.2, -57.83), (238.2, 818.8, 12.89), (-4.763, -38.28, -9.066), (-288.4, 84.39, 32.99), (-287.2, 59.63, -31.31), (923.9, 20.69, -8.083), (-342.0, 59.23, -27.06), (-648.6, 163.0, -45.58), (-785.3, 507.5, -99.66), (674.6, -105.3, 133.4), (-516.9, -38.59, -36.67), (311.7, -6.122, -22.53), (298.0, -284.4, 577.5), (-57.62, -71.58, 30.21), (-361.4, 54.76, -34.84), (-339.6, 85.38, 28.62), (-298.6, 978.0, -25.74), (-203.0, -293.0, 196.4), (-218.1, -101.4, -8.142), (-400.4, -136.6, -36.25), (-363.7, 84.55, -27.63), (-384.1, -114.1, 22.6), (861.9, 600.6, -25.25), (-387.8, -321.6, 30.49), (82.03, 946.2, 8.253), (-279.8, 75.02, 29.62), (-525.4, 518.7, 78.34), (588.1, -244.2, 384.4), (745.4, -377.1, 125.8), (952.2, -301.4, -80.33), (-246.4, -81.85, -9.394), (539.0, -392.5, 261.4), (-349.8, -54.54, -25.25), (-64.98, -94.8, -18.47), (-609.0, 85.57, -50.42), (-30.19, -48.68, -36.13), (411.2, -459.1, 478.0), (-537.8, -198.3, -28.2), (-402.1, -504.6, 10.55), (-438.7, -391.1, 4.927), (-618.9, 81.03, -52.54), (-164.2, 28.79, -34.48), (-387.1, -25.94, -40.68), (-360.6, 13.65, 6.828), (-882.6, -221.0, -183.3), (-373.3, 89.1, -34.35), (783.3, -247.9, 100.2), (-270.4, -403.5, 181.9), (251.4, 217.1, -279.8), (-877.9, 910.5, -200.1), (577.3, -262.6, 409.9), (535.3, -421.0, 228.4), (-209.3, 452.2, -24.65), (-335.7, -74.42, -38.75), (-207.7, 70.98, -20.03), (-197.4, 866.9, 51.09), (-90.58, 26.05, -28.07), (0.684, 3.271, -17.55), (-387.0, -57.58, 22.54), (827.7, 738.7, -21.79), (-877.1, 904.1, -199.3), (333.8, -357.7, 605.3), (-357.8, -23.95, -36.83), (-6.748, -35.56, 15.82), (-32.87, -90.02, -17.06), (-66.59, -73.27, 35.29), (-399.9, 252.1, -22.39), (-79.26, -74.72, -26.08), (-337.3, 74.23, 25.45), (-102.3, -93.57, -18.48), (560.8, -274.9, 425.4), (-98.26, -95.6, -23.55), (-74.45, -62.28, -22.55), (173.6, 248.8, -327.3), (-223.7, -101.8, 27.67), (2.33, 17.9, -3.056), (-59.72, -90.17, -20.1), (-172.5, 609.3, 44.25), (668.3, 908.8, 53.0), (-360.5, -129.8, -35.12), (-574.0, 669.7, 14.21), (255.3, -476.1, 575.1), (-267.3, 24.69, -28.52), (-79.4, -92.49, -21.3), (746.8, 180.7, 7.017), (-371.7, 415.2, 25.71), (184.1, 204.9, -284.1), (-82.47, -34.18, -27.02), (773.9, 861.5, 11.14), (-275.2, 57.64, 32.35), (92.35, 487.6, -242.9), (-10.42, 18.54, 33.74), (-258.1, 78.5, 26.47), (-204.1, 48.13, -8.478), (224.5, -103.2, 18.37), (-681.5, 65.86, -46.07), (274.8, -500.1, 540.9), (-57.55, -82.48, 36.29), (383.6, -79.24, -24.93), (-690.2, 533.5, 38.68), (-365.1, -82.48, -34.32), (-94.24, 134.4, -54.44), (-202.2, 15.43, 27.53), (238.8, 312.9, -341.9), (-71.04, -91.6, -20.74), (-379.9, -119.7, 15.01), (494.3, -745.5, -74.86), (333.7, 54.48, -39.12), (322.7, -692.9, -26.71), (375.3, 948.5, 61.71), (-336.0, -152.4, -39.93), (249.5, 765.3, -11.95), (-3.33, 14.05, 36.8), (353.5, -101.7, -4.461), (-202.6, 89.2, 31.5), (299.3, -540.2, 407.7), (-273.6, -75.55, -36.09), (173.1, -90.13, 11.86), (-697.2, 586.7, -27.98), (-364.7, 15.32, -35.2), (-4.004, -47.58, -33.2), (-46.32, -91.3, -18.32), (-452.9, 479.0, 57.58), (71.61, -211.1, 345.2), (-50.43, 26.3, -24.88), (-422.4, -575.3, -55.76), (6.074, -629.1, 179.5), (-367.8, -0.5145, 29.06), (-70.96, -27.54, -31.07), (-231.8, -50.9, 13.57), (-282.5, 24.58, 6.691), (-4.674, -876.8, -170.9), (276.6, -4.016, -20.55), (-200.2, 27.25, 29.06), (368.4, 948.2, 60.46), (-379.4, -20.59, 26.18), (-389.2, -42.36, -36.17), (-10.75, -33.68, 27.94), (-687.1, 197.1, -32.85), (10.95, 13.48, -14.78), (-367.6, -125.9, -35.95), (-305.9, -67.02, -30.61), (140.8, 638.9, -108.5), (-199.7, 80.71, 29.93), (-689.8, 452.1, 48.54), (-84.38, -761.6, -82.19), (-431.9, -461.7, -0.802), (271.5, -442.6, 602.6), (-684.3, 233.6, -61.73), (633.1, -25.11, -19.75), (-757.8, 520.1, -62.96), (-188.7, 19.6, 26.63), (3.779, 759.2, 5.999), (42.34, 664.9, -54.99), (340.6, 83.11, -67.73), (130.0, -59.42, -17.94), (-70.5, -83.79, 38.23), (189.2, -545.3, 444.4), (-299.8, 76.98, 25.85), (-361.4, 76.04, 26.34), (185.0, -127.5, 92.04), (-708.1, 168.9, -30.63), (302.2, -198.7, 377.0), (264.4, 705.5, -47.8), (729.1, 910.5, 29.16), (571.4, -716.2, -54.02), (461.2, -57.14, -44.29), (639.3, -507.3, 147.3), (538.4, 530.4, -24.47), (-660.8, 554.8, 48.15), (792.5, 58.98, -2.481), (299.2, -346.2, 614.0), (-337.8, -63.63, -37.08), (-787.7, -456.0, -177.7), (556.8, -32.9, -47.28), (-269.9, -111.1, -34.1), (347.9, -608.7, 75.33), (66.27, 322.1, -311.8), (-233.6, -514.0, 190.1), (-289.7, 72.14, -22.4), (-223.8, 778.3, 78.81), (-700.2, 175.8, -26.65), (247.5, -413.0, 613.0), (959.6, -249.8, -76.17), (-156.3, -762.1, -94.38), (-36.06, -615.2, 196.3), (-398.4, -114.0, -30.61), (-145.2, 458.2, -73.78), (-232.9, -36.84, -34.97), (964.1, 639.6, -103.5), (633.3, -152.1, 200.4), (692.3, -362.6, 193.5), (407.2, -65.54, -35.14), (-424.2, -797.1, -168.6), (-154.1, 402.1, -95.59), (-868.2, 936.6, -200.5), (37.15, -54.34, -21.84), (202.2, -627.5, 105.8), (-646.2, 229.7, -50.04), (-681.0, 659.6, -64.21), (481.0, 205.5, -58.31), (-74.0, -95.19, -19.58), (937.3, -809.9, -208.6), (-730.7, 134.2, -51.22), (-216.8, 81.59, 29.1), (-223.9, 911.1, 31.86), (611.4, -257.8, 374.0), (-596.0, 290.6, -33.59), (1014.0, 47.07, -39.64), (-399.0, -154.4, -38.85), (-6.314, 124.7, -66.0), (-101.5, 194.9, -98.3), (-194.6, 89.51, 28.01), (439.3, 330.9, -111.4), (-0.8499, -95.69, 9.51), (-621.6, 430.8, 57.2), (-461.6, 517.2, 69.61), (-485.6, -123.3, -52.64), (164.6, -154.5, 214.4), (-95.56, 9.116, 36.34), (942.1, 343.4, 24.21), (757.5, 958.6, 5.516), (-436.8, -103.7, -56.06), (-731.9, -434.4, -155.5), (419.1, 99.9, -41.33), (-65.87, -78.26, 39.8), (-195.8, -107.6, 32.91), (-828.7, -7.554, -152.4), (632.4, 677.7, 28.31), (524.9, 80.73, -38.67), (-592.5, 126.7, -45.07), (336.9, -585.8, 113.5), (-397.6, -127.3, 16.29), (731.1, -323.7, 173.3), (-211.0, 77.37, -3.615), (-331.2, 67.24, -28.68), (39.19, -405.6, 450.0), (201.3, -227.1, 458.3), (-476.7, -355.1, -19.79), (59.86, 91.0, -28.9), (-222.5, -678.7, -9.201), (19.79, 12.29, -19.57), (-68.9, -260.0, 250.9), (-101.1, -101.1, -22.86), (214.4, 871.9, 24.19), (296.8, 32.42, -18.11), (-156.3, 18.78, 27.22), (-70.98, -53.81, 32.8), (-640.0, 253.3, -49.35), (508.0, 632.8, -4.943), (884.6, -651.9, -141.4), (28.25, -661.4, 93.14), (-735.9, 255.3, -87.82), (623.4, -320.3, 326.4), (212.6, 599.7, -146.8), (470.8, 248.9, -75.82), (-354.5, -81.23, -39.21), (-6.383, -31.99, -1.971), (-704.8, 209.6, -51.59), (-645.3, 131.6, -50.98), (593.4, -538.2, 142.6), (-881.3, 831.7, -193.8), (-71.69, -568.1, 249.9), (176.4, -507.2, 517.2), (40.93, -704.3, -2.799), (-623.0, 135.6, -51.29), (-292.6, 31.12, -32.54), (-13.14, -36.48, 27.54), (-382.5, -41.73, 24.48), (838.9, -654.2, -114.8), (-882.7, 598.1, -168.3), (357.0, 53.78, -36.21), (369.9, -72.37, -27.5), (-228.0, -426.7, 216.1), (361.0, 69.77, -47.87), (-78.44, -47.64, 28.89), (-155.7, -91.2, 28.4), (-739.0, 457.0, -13.18), (-83.54, -53.99, -29.18), (221.3, 186.1, -257.0), (744.6, 428.5, 20.91), (-93.05, 23.83, -16.39), (-273.1, 7.096, -34.33), (-676.8, 188.0, -33.37), (-633.8, 37.95, -55.86), (110.2, 353.8, -333.3), (-194.1, 17.21, 30.38), (-554.4, 138.3, -40.41), (-376.9, 344.5, 0.2257), (192.6, -283.6, 555.0), (755.4, -513.4, 65.28), (448.1, 109.7, -39.13), (-356.2, -610.5, -31.02), (-314.5, -155.3, -39.43), (-35.72, 106.0, -42.75), (8.464, -217.4, 283.7), (-357.4, -118.1, -39.4), (-340.2, 67.84, -17.32), (-375.2, -77.28, 20.5), (-365.1, 13.82, -33.44), (-11.42, -54.28, -33.34), (961.0, -241.2, -76.47), (-188.8, 22.68, 18.07), (-335.1, 81.91, 32.86), (307.8, -385.1, 614.3), (-719.1, 105.5, -37.47), (53.84, -53.4, -20.01), (755.7, 340.8, 25.37), (-461.3, -412.0, -14.33), (-99.29, 11.38, 36.0), (-384.8, -632.8, -73.09), (341.2, 584.6, -110.4), (-369.4, -149.7, 18.52), (-409.0, -317.3, 12.24), (-52.51, -463.5, 339.3), (-554.0, -700.8, -166.2), (-873.1, -860.0, -213.7), (170.1, -63.51, -20.24), (348.4, 903.5, 58.87), (169.0, 378.7, -341.8), (-74.62, -89.38, -16.54), (526.1, 304.0, -55.35), (-364.5, 55.29, -32.73), (272.2, -309.0, 598.8), (923.1, -868.6, -215.1), (919.1, -594.5, -139.7), (-65.93, -386.2, 328.3), (-368.4, -154.9, -34.64), (-866.2, 937.5, -200.6), (932.7, 194.2, 25.23), (516.1, -10.42, -48.32), (-235.7, -92.17, 29.14), (129.4, -124.5, 123.2), (444.2, -288.5, 488.5), (-537.8, 616.5, 57.06), (-445.4, -141.4, -52.56), (241.2, -69.62, -21.38), (-307.4, -292.0, 105.7), (430.0, 101.7, -39.56), (-104.9, 9.838, 33.9), (-751.7, 168.0, -99.91), (755.9, -436.1, 104.4), (-207.8, 62.21, -26.26), (-152.1, -648.0, 94.41), (-286.4, -54.65, 28.58), (-21.24, -46.96, -34.79), (396.4, 495.9, -119.3), (399.5, 656.6, -35.44), (733.9, 526.2, 14.76), (21.21, -67.06, -14.17), (1.946, 11.81, 22.16), (-102.8, 109.6, -42.41), (29.73, -562.4, 328.2), (-365.9, 12.95, 14.31), (916.4, -870.5, -215.0), (-141.5, 577.5, 8.769), (583.0, -41.68, -36.38), (401.7, -53.41, -40.19), (942.4, 941.0, -123.8), (-267.3, -132.7, -32.38), (-233.3, 636.6, 77.67), (-401.5, -99.51, -43.78), (-42.13, 136.9, -70.89), (739.2, 673.3, 13.85), (830.0, -263.5, 44.13), (-82.1, 8.644, 37.7), (-882.7, 465.0, -159.2), (321.8, 321.8, -274.0), (-266.9, 81.06, 31.98), (193.2, 144.5, -190.6), (424.1, 417.4, -115.6), (334.7, -430.0, 592.2), (-688.5, 131.5, -31.91), (-94.41, -43.2, -34.08), (-160.9, -727.5, -53.53), (-346.4, -66.73, -30.63), (931.5, -858.1, -214.3), (-449.9, -495.0, -30.92), (-114.2, -272.7, 230.9), (-460.1, 7.295, -39.04), (815.3, -594.7, -57.0), (-114.8, -101.1, -24.79), (-582.1, 117.3, -42.13), (-225.4, 86.62, 32.15), (251.9, -258.1, 529.6), (-212.0, -99.22, -27.21), (967.8, -75.51, -46.04), (-247.3, -61.61, 25.46), (-366.5, -69.34, 23.7), (215.1, 39.56, -14.05), (275.9, -591.0, 168.6), (-206.8, -96.64, -31.83), (-797.4, -327.2, -163.0), (13.63, 837.9, 17.36), (-506.4, 586.4, 72.3), (580.4, -93.23, 1.801), (-866.2, -868.6, -213.7), (-388.3, -118.1, 23.29), (277.1, 358.1, -316.2), (-306.3, -694.8, -81.61), (-195.4, 43.89, 30.7), (-716.6, 617.4, -74.47), (601.3, -272.8, 389.1), (-344.3, -228.7, -0.5823), (-714.7, 883.4, -149.8), (-757.4, 88.66, -72.5), (706.7, -397.5, 153.8), (-16.43, 11.06, 42.21), (-320.5, 760.3, 87.53), (-367.4, -24.07, 18.74), (-264.4, 418.1, -9.118), (-365.2, -48.75, -30.13), (-755.8, 911.2, -172.4), (-517.0, 251.7, -37.16), (506.9, -289.8, 450.1), (-363.6, 49.8, -35.05), (371.6, -390.1, 583.4), (456.9, -390.2, 469.8), (-112.7, 9.043, -19.26), (941.1, -500.1, -123.7), (755.4, -69.79, 19.56), (84.97, 889.4, 13.87), (-581.5, 583.1, 62.27), (596.6, -158.4, 185.5), (602.4, -209.1, 315.6), (-92.73, 15.1, 31.21), (-305.2, -75.16, -36.9), (546.8, -53.64, -45.72), (-88.03, 321.1, -166.6), (-354.5, 61.32, 20.57), (334.1, 438.4, -205.1), (593.0, -212.1, 323.8), (987.6, -107.4, -69.95), (250.7, -539.7, 455.3), (-361.5, -51.03, -36.44), (-79.53, -53.82, -9.604), (-664.0, 481.4, 71.64), (467.6, -165.1, 123.2), (-94.75, 682.6, 28.27), (172.0, 178.7, -243.9), (404.5, -8.609, -36.13), (-120.6, -69.3, -33.89), (-368.8, 78.39, -28.25), (928.4, -864.7, -215.0), (-685.2, -398.5, -129.1), (-14.99, 13.35, 43.86), (805.8, 378.0, 30.98), (667.6, -312.4, 287.1), (144.0, 692.5, -64.3), (-314.4, -501.5, 121.3), (7.922, -9.336, -24.24), (-548.3, -485.3, -89.29), (-367.2, 27.4, -35.44), (10.18, -46.58, -30.32), (764.3, -283.3, 134.4), (-365.3, 8.456, 26.17), (60.14, 6.523, -18.98), (26.64, -49.74, -26.8), (-203.1, 4.264, -18.76), (-862.2, 938.6, -200.2), (-181.7, 354.3, -84.9), (-18.72, 23.6, -20.33), (-58.31, -80.67, 41.02), (288.8, -451.7, 594.2), (366.1, -576.0, 117.0), (-213.7, -472.0, 219.8), (223.1, 945.7, 31.44), (259.8, -391.2, 618.9), (-391.3, -158.3, -39.72), (510.5, -268.4, 448.9), (-206.5, 1.802, -27.56), (-289.0, -105.3, -36.75), (3.222, -73.44, -20.83), (-631.9, 111.9, -49.45), (-652.4, -876.6, -210.3), (-382.0, 73.28, -34.16), (793.0, -225.8, 73.83), (114.3, -635.8, 136.8), (-264.4, -164.5, -18.1), (-143.5, -103.4, -24.3), (871.4, 879.1, -54.26), (368.2, -485.2, 491.4), (-187.3, 149.9, -42.34), (422.1, -533.2, 167.8), (-629.6, 60.1, -52.61), (-268.6, 239.9, -44.2), (954.4, 890.0, -125.0), (-254.1, 98.68, -35.54), (78.25, 356.4, -316.7), (939.1, -731.7, -194.5), (-261.8, -63.41, -32.63), (371.5, 106.8, -69.56), (-246.9, -106.0, -16.79), (757.5, -130.0, 51.71), (414.3, -164.6, 148.7), (680.1, -156.8, 198.7), (2.924, -29.11, -30.47), (-648.0, 833.6, -96.42), (-285.7, 27.87, -27.95), (597.6, -189.9, 275.2), (-756.6, 626.3, -106.6), (-65.41, 0.9069, -21.87), (-107.2, 19.56, 35.98), (-360.1, -125.3, -38.43), (-386.6, -74.17, 22.21), (-255.4, -55.26, 24.9), (560.0, -255.0, 411.8), (35.34, -488.6, 418.1), (-371.9, -145.4, 25.95), (-179.6, 33.25, -35.56), (-119.8, -468.4, 282.8), (-378.0, -6.075, 20.66), (476.9, -346.0, 454.8), (497.6, 861.0, 75.48), (114.4, -85.97, 32.0), (951.8, 916.1, -126.9), (-63.35, -69.13, 33.35), (-675.1, 37.1, -52.65), (-25.5, -58.11, -35.06), (-383.3, -100.8, 23.29), (509.9, -395.8, 297.8), (-354.8, -66.08, 17.08), (519.1, -91.29, -18.74), (436.5, -423.2, 486.5), (-23.47, 657.2, -23.83), (-336.0, 213.9, -35.23), (-206.5, 22.19, -18.29), (-734.4, 549.0, -45.33), (440.1, 197.5, -75.89), (509.8, 953.6, 73.61), (-791.0, 130.2, -120.7), (-225.6, -114.5, 32.64), (-369.7, -107.8, -33.91), (-380.5, -126.5, 21.81), (-144.9, 14.7, 31.91), (-743.9, 79.03, -59.06), (-119.7, -85.7, 36.06), (857.7, 279.8, 38.05), (-345.6, 68.11, 21.99), (297.2, -411.3, 611.3), (113.2, 284.3, -328.3), (579.9, -71.76, -21.03), (-89.33, 272.9, -151.8), (-146.4, -835.1, -148.2), (-297.9, -748.8, -118.1), (-309.0, -362.4, 136.0), (-718.9, -280.0, -123.4), (-571.1, 208.9, -39.5), (403.6, -229.2, 407.3), (-603.3, 560.9, 70.28), (11.0, -39.09, -30.95), (-82.33, -68.03, -32.72), (-370.1, 7.352, 24.26), (246.9, -135.6, 101.4), (-265.0, 74.79, 30.37), (-633.3, 132.2, -52.84), (775.9, 472.6, 19.3), (97.3, 687.4, -59.01), (280.5, -98.39, -0.2647), (811.7, 900.9, -14.87), (111.4, 744.4, -27.91), (122.3, 317.0, -340.2), (-186.0, 78.2, 18.47), (14.41, -25.14, -29.99), (609.4, 890.5, 68.92), (302.5, 203.6, -232.7), (404.4, 280.9, -142.2), (496.7, 926.9, 77.78), (188.9, 720.0, -47.64), (68.11, 48.02, -12.68), (234.9, -1.429, -18.97), (-281.4, 56.36, -24.36), (-719.4, 76.83, -44.46), (-237.1, -72.84, 29.48), (-76.43, -35.02, 28.75), (-514.2, 652.5, 53.81), (-98.38, -876.7, -170.1), (-376.1, -42.27, 26.27), (130.5, -178.0, 302.9), (-135.8, -105.1, -28.07), (-647.6, 456.4, 69.46), (494.9, -8.838, -47.52), (420.7, 927.5, 71.47), (-368.6, -90.34, -36.74), (669.5, -179.5, 225.1), (-71.41, -73.47, -16.93), (-316.1, -420.9, 138.3), (393.9, 243.6, -139.3), (486.0, -701.2, -28.37), (-226.4, 91.93, 24.99), (-113.2, 14.33, 31.64), (-61.29, -63.43, 29.34), (-442.8, 971.5, -70.01), (118.6, -401.7, 537.9), (-837.7, -873.1, -213.6), (-875.0, 918.8, -200.5), (131.1, 382.6, -332.7), (-99.6, 18.37, 36.3), (657.7, -136.2, 183.3), (-48.82, -62.54, -34.9), (449.4, -436.5, 419.7), (-197.9, 399.1, -60.27), (778.1, -84.42, 13.79), (-379.8, -281.3, 10.03), (-355.9, 86.09, -19.08), (211.1, 344.1, -350.3), (-225.9, -97.42, 24.84), (-359.1, -47.14, -37.76), (-53.22, -89.23, -20.18), (-279.9, 25.27, 19.62), (932.2, 945.0, -114.8), (-841.4, -465.6, -193.1), (-80.05, 17.63, -25.47), (220.7, -504.1, 536.3), (564.2, -818.4, -145.7), (253.7, -199.1, 386.4), (-467.7, -716.3, -149.5), (-425.8, 577.9, 83.53), (-402.3, -399.5, 39.43), (454.9, -25.94, -45.43), (336.7, 5.694, -21.84), (823.1, 72.04, 4.623), (-355.2, 76.93, 31.91), (322.4, -216.5, 439.0), (-373.6, -132.5, -10.85), (-378.9, -139.5, 24.58), (436.0, -56.23, -43.42), (560.6, -320.8, 391.2), (-304.9, 399.9, 1.405), (-621.9, 118.7, -49.17), (671.0, 631.3, 19.08), (-204.0, -100.5, -26.22), (-126.5, 30.8, -33.52), (-133.1, -617.4, 152.8), (-260.6, -58.41, -16.71), (-315.5, 69.0, -31.18), (-358.6, -61.56, 26.22), (-229.0, 55.71, -32.97), (369.7, 165.0, -118.5), (-274.5, 24.62, 4.391), (509.4, -159.0, 114.7), (-135.9, 36.92, -36.53), (702.5, 841.7, 42.8), (-796.0, -187.5, -148.4), (-546.6, 282.8, -31.34), (888.6, -776.7, -191.0), (-399.0, -49.54, -43.92), (-843.2, 941.3, -197.6), (-799.7, 460.7, -109.5), (-371.5, -56.66, 21.44), (-84.69, 96.2, -36.45), (-343.3, 67.29, -4.299), (-193.1, 99.96, -37.12), (-309.6, -55.82, -28.58), (68.82, 255.5, -288.1), (-390.0, -139.6, 24.41), (72.79, -128.1, 157.5), (7.068, -53.9, -30.34), (-302.3, 322.7, -24.71), (-372.9, 11.97, -34.62), (-43.03, -55.17, -36.4), (-272.7, -139.8, -36.74), (-120.5, 226.1, -104.9), (-88.44, -83.55, 41.02), (3.271, -37.31, -31.45), (597.4, -237.9, 371.7), (-385.0, -146.0, 24.2), (-67.38, -43.5, 23.84), (-35.39, -33.77, 34.43), (356.7, -407.0, 588.4), (-253.3, 87.8, 32.53), (-218.2, -87.44, -19.28), (-495.0, -233.5, -26.75), (-403.0, -160.8, -43.03), (373.8, 466.8, -151.3), (939.4, -650.6, -173.1), (-268.3, -508.5, 165.6), (-26.93, -44.83, -32.85), (-278.9, 67.87, -15.71), (-209.8, 48.47, -26.85), (-218.4, -66.06, -29.86), (-719.9, 511.9, 11.91), (-165.0, 201.7, -67.51), (-238.6, -82.12, 29.52), (-311.2, -62.35, -30.35), (-2.604, -34.39, -22.05), (542.8, 444.3, -38.01), (-382.7, -81.54, 22.84), (-203.1, 71.62, -6.468), (394.7, 850.4, 60.05), (-402.5, -118.3, -45.55), (435.2, 68.09, -34.0), (901.2, -538.0, -99.29), (-666.5, 621.8, -26.57), (-591.7, -129.7, -33.84), (123.6, 804.8, -1.877), (-21.5, -75.91, -30.24), (835.4, -73.69, 4.612), (-356.1, 11.37, -22.66), (-321.2, -41.72, -36.61)], [], [(1334, 1613, 239), (288, 938, 1087), (1621, 1612, 423), (256, 275, 187), (950, 716, 1481), (785, 1614, 582), (444, 1260, 488), (308, 448, 430), (1252, 710, 1396), (473, 1074, 12), (1535, 724, 394), (379, 603, 142), (1280, 1396, 1568), (724, 1135, 1192), (280, 508, 1335), (864, 233, 231), (894, 1008, 1188), (458, 1601, 115), (412, 1587, 1164), (939, 947, 1663), (770, 0, 9), (801, 485, 1448), (563, 1591, 1411), (764, 468, 975), (209, 1513, 1633), (947, 1261, 1663), (1393, 438, 11), (808, 988, 934), (85, 176, 60), (1205, 455, 51), (670, 254, 433), (1050, 656, 1146), (877, 299, 1038), (1316, 1006, 1271), (1495, 1409, 1048), (487, 468, 661), (943, 1125, 1462), (771, 398, 250), (1412, 420, 451), (1394, 574, 1470), (531, 1104, 1073), (1633, 1653, 817), (1454, 252, 962), (300, 1634, 536), (608, 1585, 486), (862, 297, 356), (1249, 900, 845), (1231, 1138, 100), (1577, 152, 1045), (1046, 50, 1110), (494, 340, 742), (1450, 300, 393), (817, 1653, 1453), (1249, 1344, 1412), (20, 1422, 437), (1073, 1497, 1429), (21, 1287, 493), (964, 229, 1174), (1488, 312, 1066), (1483, 959, 180), (761, 1477, 482), (10, 655, 751), (329, 762, 1374), (773, 1064, 333), (1615, 217, 578), (1351, 450, 1261), (205, 1637, 875), (1327, 1512, 357), (552, 311, 1017), (746, 786, 1532), (336, 736, 978), (437, 1279, 20), (1587, 687, 186), (797, 1576, 856), (779, 1416, 383), (1650, 831, 1608), (92, 261, 1001), (538, 1366, 1512), (1536, 948, 510), (1184, 1341, 471), (919, 716, 583), (1335, 777, 237), (891, 1304, 878), (1002, 342, 857), (100, 414, 160), (906, 1336, 779), (931, 77, 460), (1583, 327, 1396), (1383, 805, 198), (231, 4, 864), (1497, 870, 1429), (430, 465, 888), (1218, 984, 1562), (1370, 1263, 1281), (668, 686, 430), (68, 1639, 170), (335, 608, 486), (1285, 1481, 149), (1557, 1589, 519), (479, 439, 1161), (996, 404, 405), (39, 1193, 1661), (440, 22, 221), (1112, 1655, 795), (464, 1147, 605), (1056, 578, 1259), (1022, 1002, 446), (1435, 307, 1147), (80, 1035, 279), (126, 1635, 99), (1145, 650, 1398), (530, 1516, 994), (21, 1367, 1287), (1057, 212, 1410), (1164, 833, 56), (1586, 290, 1594), (1205, 1659, 333), (719, 1035, 1092), (1487, 702, 1036), (814, 948, 1558), (686, 514, 511), (322, 325, 738), (333, 1104, 189), (786, 12, 1576), (83, 1018, 1557), (130, 1019, 1250), (673, 571, 1292), (1383, 806, 1375), (309, 423, 1095), (1223, 747, 71), (1378, 1416, 779), (130, 550, 836), (1523, 1482, 162), (67, 1098, 1380), (1137, 303, 53), (203, 219, 545), (830, 786, 1576), (514, 419, 1151), (1399, 1513, 177), (1025, 871, 831), (1254, 182, 978), (1115, 728, 1551), (1553, 453, 522), (496, 1398, 538), (111, 497, 1475), (1346, 271, 1143), (238, 1096, 251), (769, 546, 659), (687, 247, 911), (1364, 86, 7), (30, 469, 223), (1193, 1188, 1306), (646, 1648, 1316), (1563, 478, 776), (516, 260, 173), (1665, 869, 52), (73, 278, 1511), (1462, 1125, 1245), (167, 1505, 513), (178, 621, 810), (1220, 431, 602), (1346, 1143, 480), (1265, 753, 151), (667, 475, 452), (864, 1245, 1242), (1524, 1131, 1189), (1662, 231, 665), (409, 1443, 1185), (101, 144, 201), (1051, 1546, 636), (927, 127, 85), (740, 306, 1202), (147, 1419, 1528), (732, 1665, 196), (1253, 463, 454), (431, 1220, 174), (659, 968, 769), (503, 1545, 344), (174, 743, 1317), (1218, 258, 918), (1378, 914, 366), (1024, 938, 1397), (1127, 1433, 1196), (35, 243, 789), (1279, 1209, 643), (223, 348, 444), (286, 1356, 872), (680, 591, 852), (502, 928, 339), (277, 699, 1468), (492, 1608, 408), (377, 296, 853), (439, 372, 1555), (750, 252, 605), (990, 802, 1203), (1602, 1247, 783), (145, 521, 1434), (1450, 393, 1330), (1357, 562, 899), (1498, 734, 1121), (925, 1598, 726), (850, 1419, 1113), (1360, 874, 1540), (1469, 302, 1649), (1530, 1135, 1059), (57, 268, 508), (519, 1589, 1010), (444, 859, 592), (1539, 389, 1531), (1584, 1128, 1404), (1228, 1656, 334), (1247, 809, 783), (257, 865, 1001), (617, 1255, 312), (763, 1123, 326), (1349, 988, 583), (1374, 1574, 329), (708, 381, 963), (792, 743, 1282), (746, 12, 786), (372, 841, 140), (1365, 1393, 671), (1004, 1075, 1172), (209, 956, 1513), (925, 1373, 815), (870, 1650, 112), (1175, 1354, 858), (841, 439, 1395), (53, 538, 1398), (1522, 900, 1412), (215, 674, 1273), (925, 726, 1373), (227, 222, 204), (432, 16, 834), (37, 761, 498), (937, 628, 1651), (48, 41, 650), (557, 231, 1662), (1226, 553, 49), (1219, 1223, 1119), (1529, 1084, 1307), (1570, 352, 1631), (398, 1560, 483), (1217, 167, 513), (1484, 641, 1660), (923, 274, 1154), (886, 1540, 309), (277, 1471, 699), (635, 304, 1260), (318, 261, 837), (889, 1198, 616), (310, 400, 1297), (841, 372, 439), (371, 1464, 203), (1209, 1279, 1010), (1527, 1319, 1251), (586, 1259, 217), (1012, 413, 6), (447, 891, 1387), (773, 1313, 1650), (551, 83, 1557), (828, 659, 1573), (766, 76, 248), (126, 99, 1091), (1117, 519, 1279), (24, 106, 748), (6, 413, 1217), (296, 1564, 179), (835, 1116, 159), (297, 750, 605), (1124, 147, 1528), (958, 1453, 466), (1127, 1196, 153), (586, 921, 1629), (1067, 1052, 1584), (1172, 188, 1214), (1255, 896, 273), (426, 391, 1261), (954, 210, 288), (1496, 143, 958), (1264, 1632, 1081), (1564, 539, 1207), (977, 661, 764), (275, 609, 599), (1540, 874, 423), (1456, 958, 664), (1060, 382, 405), (1033, 1578, 480), (966, 44, 982), (92, 954, 355), (560, 884, 1045), (989, 867, 1602), (1283, 1439, 1298), (820, 1077, 1079), (541, 345, 839), (1429, 870, 1441), (30, 592, 598), (1139, 1657, 340), (134, 1053, 454), (494, 1139, 340), (949, 644, 1535), (1047, 472, 504), (142, 1084, 1529), (1396, 383, 1062), (657, 360, 754), (1653, 358, 466), (514, 1176, 511), (703, 1387, 700), (122, 1059, 1613), (339, 524, 649), (132, 419, 232), (553, 917, 457), (259, 1162, 857), (245, 158, 909), (1050, 1267, 1474), (1563, 776, 448), (1526, 1230, 1444), (1417, 275, 1527), (284, 1647, 908), (159, 244, 544), (564, 63, 631), (940, 814, 1338), (983, 440, 221), (152, 1577, 242), (420, 1344, 638), (1621, 388, 1612), (1148, 848, 177), (1615, 1518, 1384), (1644, 1439, 1180), (667, 1545, 799), (558, 216, 1095), (1025, 1313, 773), (1452, 1086, 810), (26, 932, 267), (175, 232, 416), (25, 809, 1507), (1269, 1554, 462), (1457, 1486, 615), (1203, 497, 111), (999, 826, 1377), (724, 1049, 1135), (1124, 1528, 326), (336, 1526, 1236), (825, 649, 219), (1339, 405, 1525), (1194, 1415, 1363), (1147, 464, 1435), (155, 1048, 1409), (1518, 1219, 1169), (1325, 104, 1347), (225, 489, 1229), (843, 312, 1455), (1055, 898, 457), (58, 66, 1515), (1557, 1018, 1516), (746, 1532, 278), (1400, 607, 376), (290, 1208, 1355), (1211, 517, 38), (1148, 1532, 1459), (1506, 1376, 754), (1615, 1178, 1518), (1567, 1290, 200), (1264, 682, 915), (822, 1386, 781), (77, 824, 547), (1471, 1372, 1170), (234, 97, 27), (1283, 205, 1439), (305, 669, 105), (1596, 523, 1368), (1459, 798, 64), (130, 647, 550), (1553, 522, 936), (62, 1471, 800), (36, 1243, 1163), (36, 1163, 1328), (465, 430, 776), (747, 1223, 1219), (1092, 654, 1579), (315, 887, 863), (692, 390, 1053), (765, 420, 638), (1469, 1542, 1237), (291, 1067, 672), (850, 1225, 75), (886, 309, 2), (1569, 1466, 967), (958, 1623, 1453), (504, 505, 1047), (1225, 850, 1113), (1026, 1176, 514), (142, 1065, 456), (939, 923, 57), (279, 1035, 885), (1583, 520, 216), (1334, 458, 256), (1501, 192, 616), (373, 1173, 1460), (1052, 1434, 1118), (82, 1588, 924), (1446, 1293, 1413), (1256, 798, 1459), (1667, 766, 418), (1168, 226, 306), (748, 1365, 1588), (901, 578, 1093), (676, 1318, 174), (393, 300, 25), (598, 1153, 1438), (331, 754, 569), (725, 24, 748), (347, 1414, 104), (1081, 1439, 1644), (1343, 1276, 527), (81, 1625, 1511), (680, 1055, 457), (300, 125, 1634), (719, 1667, 1035), (1422, 20, 930), (99, 973, 1238), (1182, 209, 1633), (701, 811, 1530), (524, 339, 1120), (1485, 1627, 1303), (171, 711, 272), (1083, 366, 914), (707, 1634, 125), (1387, 891, 317), (56, 58, 412), (54, 384, 1022), (868, 248, 76), (1534, 475, 1467), (1097, 1156, 87), (652, 1493, 303), (1276, 137, 1506), (1627, 1549, 1189), (1605, 202, 135), (1330, 393, 1283), (1196, 1036, 596), (1525, 816, 1063), (1585, 1077, 301), (1658, 1475, 497), (1628, 1428, 1424), (376, 607, 1509), (204, 1445, 332), (1254, 1109, 182), (1604, 1314, 1156), (467, 1541, 1103), (1599, 1056, 1259), (163, 1197, 629), (1016, 991, 653), (263, 315, 863), (1541, 5, 860), (944, 821, 1141), (1175, 1205, 333), (135, 865, 257), (836, 550, 807), (1407, 1551, 14), (888, 118, 636), (902, 713, 920), (1558, 425, 1537), (1360, 1216, 876), (421, 1660, 972), (284, 509, 156), (213, 8, 1418), (236, 1379, 686), (348, 1294, 983), (1044, 278, 73), (1650, 1608, 112), (1316, 1091, 646), (317, 891, 878), (720, 1045, 989), (1472, 406, 1028), (425, 1558, 281), (1171, 1226, 1499), (1477, 1041, 1021), (349, 902, 524), (534, 1069, 1243), (129, 259, 758), (859, 624, 539), (682, 1264, 751), (1059, 1451, 1530), (315, 1182, 606), (1260, 444, 348), (383, 906, 779), (1616, 737, 253), (630, 1235, 87), (573, 1475, 535), (603, 379, 42), (1436, 83, 1647), (119, 1113, 147), (1191, 599, 609), (405, 594, 996), (1380, 1382, 385), (1527, 256, 1319), (1193, 1306, 897), (1600, 1526, 1444), (277, 1468, 1375), (1586, 1189, 1549), (336, 1236, 1201), (871, 408, 831), (162, 1380, 1098), (528, 1508, 387), (1339, 858, 1641), (566, 1019, 368), (1509, 1622, 1039), (942, 1551, 103), (1621, 151, 1322), (330, 572, 298), (1178, 547, 1219), (1128, 1584, 1234), (1086, 1361, 810), (1515, 66, 1370), (632, 433, 356), (1120, 357, 349), (343, 719, 589), (510, 368, 1019), (786, 1567, 1256), (365, 401, 568), (1379, 24, 232), (227, 204, 364), (970, 733, 1179), (1450, 1040, 300), (1622, 977, 1268), (1571, 959, 1388), (1288, 1126, 1088), (1389, 770, 9), (1144, 1582, 890), (978, 736, 1254), (943, 1609, 1536), (1315, 97, 234), (1523, 1324, 1630), (1369, 856, 940), (1003, 480, 154), (1598, 1224, 726), (397, 1277, 1167), (1611, 13, 574), (972, 389, 1082), (837, 823, 1463), (896, 3, 273), (1231, 750, 297), (946, 854, 903), (723, 1108, 1228), (1334, 256, 518), (45, 454, 463), (1556, 1038, 109), (732, 881, 190), (1546, 1305, 748), (948, 1609, 712), (238, 1422, 911), (185, 589, 1214), (1455, 89, 843), (406, 475, 1421), (727, 1300, 976), (269, 1410, 863), (1590, 957, 563), (190, 619, 963), (1451, 1059, 1030), (1078, 1245, 1125), (1247, 629, 623), (990, 1203, 1157), (1638, 768, 157), (776, 430, 448), (675, 603, 652), (774, 785, 52), (17, 25, 873), (296, 377, 1564), (1284, 994, 1574), (643, 1517, 930), (144, 101, 415), (1039, 1274, 849), (1014, 892, 1669), (721, 150, 42), (982, 1103, 1541), (1266, 1213, 969), (902, 920, 980), (1483, 447, 422), (1089, 1372, 734), (1521, 685, 1635), (1391, 784, 649), (982, 1328, 966), (77, 931, 824), (194, 523, 690), (1315, 234, 63), (141, 1248, 738), (1588, 1365, 924), (575, 705, 359), (45, 463, 870), (206, 1258, 367), (1258, 1518, 736), (1625, 956, 263), (1215, 1660, 1289), (50, 432, 2), (506, 1216, 1591), (1001, 865, 954), (1370, 124, 1515), (404, 541, 1060), (1663, 1390, 939), (363, 681, 1493), (15, 1161, 920), (1432, 309, 1095), (700, 1342, 521), (308, 793, 987), (1612, 23, 1012), (1620, 162, 1548), (885, 352, 1570), (977, 1206, 1268), (541, 302, 1580), (982, 36, 1328), (1258, 206, 587), (329, 1574, 1308), (1619, 879, 321), (764, 1606, 1206), (1659, 1025, 773), (442, 1246, 344), (487, 847, 1033), (308, 430, 511), (1509, 1039, 849), (1669, 1270, 1014), (31, 1620, 752), (210, 202, 1461), (373, 608, 335), (1037, 587, 143), (180, 1491, 1598), (515, 1343, 610), (1389, 392, 1561), (441, 593, 1194), (519, 1010, 1279), (102, 517, 1211), (720, 242, 1577), (592, 1564, 377), (1580, 692, 1610), (468, 1670, 390), (1033, 385, 1382), (1193, 744, 1188), (1312, 57, 999), (426, 386, 862), (505, 1004, 1047), (246, 852, 591), (1613, 1334, 122), (1531, 1528, 1419), (101, 993, 415), (115, 1601, 1199), (590, 968, 777), (314, 1082, 1134), (201, 1457, 1451), (1269, 818, 1554), (928, 46, 1120), (1211, 38, 1314), (1163, 652, 1597), (447, 601, 422), (690, 1596, 1479), (890, 227, 441), (1508, 609, 1417), (848, 499, 1399), (992, 1490, 1368), (885, 1035, 1667), (1094, 304, 693), (1157, 1203, 111), (693, 1549, 1627), (287, 764, 975), (953, 1430, 1299), (99, 330, 1648), (86, 1364, 633), (24, 725, 232), (330, 170, 572), (1207, 1285, 179), (1561, 1473, 749), (1542, 287, 975), (78, 700, 803), (614, 1124, 1495), (1391, 825, 219), (130, 836, 790), (1658, 535, 1475), (1514, 58, 168), (611, 1293, 117), (813, 414, 1138), (1479, 1283, 1502), (1039, 594, 1274), (573, 1029, 1475), (1054, 1040, 1042), (983, 221, 33), (165, 433, 632), (1355, 635, 983), (38, 87, 1156), (797, 856, 1369), (840, 89, 1444), (510, 729, 368), (114, 889, 71), (69, 1357, 769), (170, 503, 1638), (282, 969, 624), (1666, 1531, 389), (1515, 412, 58), (405, 382, 1525), (983, 1294, 440), (344, 529, 503), (1604, 794, 759), (804, 693, 1627), (783, 1038, 299), (18, 1386, 661), (1401, 711, 584), (976, 546, 769), (232, 725, 416), (1442, 938, 1227), (217, 1384, 1037), (383, 1396, 906), (941, 828, 207), (919, 926, 542), (1556, 109, 604), (55, 1440, 1385), (41, 1301, 1590), (1638, 258, 768), (1585, 301, 735), (612, 557, 88), (449, 1512, 1366), (561, 27, 97), (952, 358, 1399), (667, 452, 1099), (1646, 1390, 1296), (1266, 1094, 343), (224, 1000, 374), (54, 962, 252), (46, 357, 1120), (731, 744, 1193), (910, 1433, 1068), (1045, 152, 560), (385, 1669, 67), (528, 411, 1300), (872, 1356, 1362), (698, 1347, 128), (650, 1590, 1137), (564, 1476, 63), (1444, 1011, 1600), (1214, 1042, 1040), (1160, 201, 144), (1578, 154, 480), (1238, 973, 1034), (1283, 1298, 1330), (1002, 1022, 342), (1368, 1504, 992), (1115, 1551, 1407), (25, 536, 809), (731, 1617, 166), (1527, 275, 256), (844, 807, 876), (532, 762, 579), (398, 483, 1183), (1433, 910, 984), (1170, 1664, 11), (1427, 622, 886), (978, 1526, 336), (849, 904, 376), (950, 1285, 1207), (452, 0, 683), (521, 145, 291), (1215, 972, 1660), (576, 779, 1336), (443, 685, 1521), (1153, 598, 853), (392, 576, 1310), (839, 1060, 541), (431, 1341, 396), (402, 1206, 1606), (1050, 1111, 194), (547, 747, 1219), (39, 660, 1107), (490, 528, 627), (1322, 1453, 388), (672, 1452, 291), (1399, 499, 952), (1003, 1346, 480), (1658, 1490, 1269), (1241, 62, 800), (1083, 1046, 1062), (1538, 951, 1553), (594, 974, 230), (467, 1360, 1540), (1121, 1652, 1498), (1485, 1088, 1126), (631, 715, 1655), (1174, 137, 1276), (824, 747, 547), (678, 925, 55), (922, 1006, 262), (1375, 805, 1383), (256, 458, 1319), (192, 229, 1311), (527, 840, 1230), (1543, 1276, 1506), (560, 318, 690), (761, 482, 498), (1258, 587, 1518), (1235, 1222, 87), (1016, 653, 369), (985, 1293, 1386), (681, 363, 241), (746, 61, 473), (92, 823, 837), (672, 1067, 1404), (125, 1040, 1291), (538, 1493, 681), (647, 1057, 1410), (1291, 1127, 125), (882, 1287, 378), (589, 1004, 1214), (769, 590, 69), (1573, 1668, 554), (882, 181, 1287), (320, 443, 1521), (1396, 520, 1583), (1304, 197, 878), (831, 1650, 1313), (129, 414, 813), (1495, 116, 1409), (1090, 487, 1386), (677, 799, 1639), (762, 1449, 148), (206, 143, 587), (433, 691, 356), (903, 1056, 1599), (407, 554, 944), (928, 1120, 339), (1094, 1266, 282), (723, 68, 1108), (1146, 1442, 1267), (804, 1627, 409), (1401, 792, 272), (563, 665, 1591), (351, 793, 1176), (1175, 858, 1205), (437, 1348, 1117), (191, 1551, 728), (1056, 618, 1093), (1091, 1424, 126), (774, 718, 739), (1614, 1517, 582), (1569, 920, 1161), (1026, 338, 1176), (1642, 989, 286), (1649, 996, 1150), (1327, 1145, 496), (853, 760, 1118), (665, 231, 123), (395, 358, 952), (862, 1231, 297), (1510, 1438, 1153), (832, 1607, 752), (1535, 239, 1613), (880, 385, 1033), (307, 1435, 211), (1367, 139, 378), (414, 100, 1138), (1244, 1436, 1481), (915, 663, 1550), (260, 446, 173), (441, 1286, 593), (769, 1357, 733), (945, 235, 584), (361, 1284, 655), (1243, 1069, 675), (55, 1041, 1440), (413, 215, 1273), (1062, 366, 1083), (441, 227, 364), (697, 1371, 189), (117, 1293, 461), (588, 458, 1334), (440, 788, 878), (1435, 464, 211), (913, 777, 268), (370, 1273, 1122), (276, 31, 427), (540, 739, 1488), (1636, 1395, 1402), (7, 694, 1364), (445, 893, 1100), (1285, 149, 74), (1359, 756, 1269), (1151, 132, 47), (851, 964, 489), (503, 549, 799), (490, 609, 1508), (72, 806, 640), (1466, 1569, 1555), (1404, 801, 1086), (767, 1565, 136), (736, 336, 1258), (1521, 1428, 320), (742, 1220, 494), (60, 555, 85), (802, 205, 875), (253, 608, 373), (1186, 184, 103), (647, 1250, 1057), (75, 314, 1134), (1100, 146, 628), (540, 1066, 569), (814, 945, 1338), (1010, 634, 708), (1177, 316, 140), (1427, 1541, 622), (986, 1593, 1274), (958, 466, 664), (1104, 333, 1073), (135, 1358, 1476), (465, 478, 933), (966, 563, 1411), (690, 543, 656), (731, 39, 1617), (1023, 1158, 105), (862, 1138, 1231), (316, 243, 140), (1161, 439, 1555), (941, 1464, 371), (568, 908, 1009), (1140, 1070, 324), (1482, 1029, 1239), (1167, 1320, 285), (1503, 410, 1554), (19, 313, 807), (1529, 1288, 1088), (1016, 369, 1458), (321, 322, 575), (680, 852, 1141), (353, 708, 963), (786, 830, 1290), (1662, 1195, 557), (1065, 1131, 1524), (132, 1331, 47), (922, 330, 298), (901, 103, 184), (358, 1513, 1399), (171, 855, 75), (628, 146, 242), (1669, 880, 847), (1216, 844, 876), (1251, 704, 1278), (353, 1209, 708), (1267, 1227, 410), (741, 325, 971), (854, 1331, 175), (407, 944, 502), (1201, 1005, 585), (234, 27, 715), (561, 445, 459), (110, 991, 1130), (752, 255, 1003), (14, 1551, 942), (898, 1055, 1592), (511, 430, 686), (557, 612, 866), (1591, 982, 44), (590, 913, 69), (1323, 1156, 375), (652, 1137, 1597), (189, 1371, 842), (630, 138, 835), (477, 775, 1581), (1600, 1201, 1236), (1665, 52, 196), (206, 1350, 781), (474, 261, 318), (599, 827, 275), (1188, 1643, 1306), (1641, 1560, 230), (1066, 527, 1543), (1151, 47, 354), (509, 759, 794), (6, 1217, 537), (901, 184, 578), (756, 1359, 832), (185, 532, 60), (835, 138, 1116), (114, 321, 879), (1123, 47, 155), (1413, 991, 1016), (1384, 217, 1615), (1253, 1053, 390), (277, 1375, 806), (1670, 1143, 795), (927, 934, 1349), (474, 152, 1302), (74, 149, 1233), (1026, 43, 338), (1454, 962, 516), (1051, 118, 699), (1314, 759, 1211), (1213, 79, 1349), (1517, 643, 619), (1341, 235, 471), (444, 30, 223), (785, 495, 569), (1255, 617, 896), (548, 1440, 1304), (716, 819, 583), (515, 610, 294), (857, 1418, 1224), (3, 896, 52), (758, 160, 129), (817, 1453, 1322), (1070, 1498, 1652), (299, 512, 783), (1591, 1103, 982), (1262, 917, 507), (653, 991, 1575), (1588, 725, 748), (433, 254, 691), (757, 716, 919), (1370, 1281, 124), (6, 1027, 429), (15, 1394, 479), (1097, 375, 1156), (515, 1174, 1276), (443, 320, 32), (598, 377, 853), (1519, 929, 565), (875, 1637, 1626), (197, 22, 878), (978, 1343, 1230), (792, 1282, 272), (1198, 787, 1015), (719, 1092, 1004), (613, 1407, 199), (676, 174, 1220), (1283, 1479, 1637), (1493, 652, 363), (1119, 1109, 1169), (1391, 1464, 207), (1567, 200, 597), (236, 106, 24), (600, 644, 1484), (137, 657, 1376), (904, 849, 907), (755, 463, 1670), (1494, 422, 601), (1427, 5, 1541), (1589, 634, 1010), (1203, 802, 875), (887, 315, 1333), (780, 1468, 118), (1268, 1039, 1622), (1635, 1656, 99), (645, 1160, 267), (1534, 834, 1421), (1602, 436, 1356), (142, 456, 323), (1247, 884, 629), (928, 48, 46), (603, 1069, 534), (1571, 173, 959), (313, 269, 1181), (1509, 607, 1622), (408, 51, 492), (732, 869, 1665), (1139, 602, 396), (637, 165, 1585), (104, 1325, 1295), (784, 554, 649), (1206, 402, 1268), (426, 862, 391), (1220, 714, 676), (1576, 12, 1074), (1089, 1664, 1372), (1572, 1431, 499), (208, 577, 737), (127, 927, 79), (600, 239, 644), (158, 157, 1562), (1186, 1551, 191), (697, 189, 1104), (922, 298, 158), (1630, 1090, 861), (1092, 472, 1004), (102, 365, 1263), (264, 382, 839), (167, 370, 95), (1008, 963, 1643), (1151, 354, 43), (82, 416, 1588), (1552, 1200, 1662), (6, 1252, 1027), (142, 603, 1084), (264, 839, 500), (109, 1634, 707), (1579, 504, 472), (22, 197, 221), (1074, 473, 729), (1396, 1062, 520), (888, 780, 118), (1110, 50, 1212), (968, 659, 828), (259, 129, 1162), (28, 1594, 912), (314, 1282, 1318), (840, 843, 89), (496, 1512, 1327), (1492, 271, 435), (101, 518, 993), (912, 221, 28), (79, 1213, 1266), (596, 707, 153), (85, 127, 176), (233, 1242, 1078), (606, 1333, 315), (621, 1454, 516), (1058, 666, 1249), (1669, 847, 1270), (995, 905, 1437), (868, 1428, 1628), (118, 1468, 699), (934, 85, 555), (1149, 1647, 156), (1033, 847, 880), (1048, 946, 1326), (770, 1389, 638), (266, 1233, 149), (411, 976, 1300), (961, 16, 50), (10, 361, 655), (69, 923, 1272), (1599, 1259, 1629), (96, 1393, 11), (466, 434, 395), (1287, 1367, 378), (1201, 585, 1353), (518, 122, 1334), (111, 1482, 1107), (1670, 1033, 480), (491, 765, 638), (46, 1327, 357), (1275, 1032, 1142), (1471, 806, 800), (977, 607, 1293), (885, 1667, 418), (497, 1368, 1490), (1628, 1424, 1091), (423, 429, 558), (1132, 489, 964), (504, 909, 1068), (1375, 1468, 108), (1277, 32, 320), (1190, 906, 1396), (953, 1299, 1566), (1620, 1380, 162), (1552, 1662, 957), (736, 1518, 1169), (1078, 844, 506), (373, 94, 128), (698, 1325, 1347), (1321, 914, 961), (1093, 1187, 942), (481, 369, 1575), (717, 615, 93), (968, 828, 237), (351, 1176, 338), (245, 654, 80), (1027, 216, 558), (29, 1128, 375), (711, 1338, 584), (1241, 72, 1232), (632, 1136, 165), (1549, 693, 1208), (65, 932, 26), (1092, 1579, 472), (732, 1008, 869), (935, 835, 159), (442, 1058, 1406), (1226, 1171, 553), (1199, 1601, 588), (353, 619, 643), (1085, 1354, 1114), (1452, 1, 1007), (566, 368, 1044), (1286, 441, 679), (376, 1509, 849), (1202, 307, 740), (1374, 762, 148), (1041, 55, 815), (1121, 979, 359), (1159, 40, 463), (1095, 423, 558), (1305, 438, 1393), (170, 1638, 572), (1152, 182, 1109), (1062, 1046, 520), (766, 248, 418), (913, 590, 777), (697, 1104, 531), (165, 637, 670), (115, 742, 340), (1091, 1271, 1628), (1619, 575, 359), (591, 107, 1200), (1137, 53, 650), (276, 1620, 31), (838, 1323, 526), (451, 420, 662), (569, 739, 540), (694, 1666, 161), (1620, 276, 1382), (798, 428, 64), (62, 1619, 979), (1012, 6, 1603), (350, 69, 1272), (212, 620, 863), (270, 121, 1487), (1112, 631, 1655), (279, 885, 1570), (1146, 689, 823), (260, 54, 446), (1444, 89, 1011), (1230, 1343, 527), (1451, 1581, 701), (1115, 214, 728), (1189, 1133, 1524), (169, 373, 128), (210, 865, 202), (1045, 884, 867), (1198, 1614, 785), (750, 384, 252), (990, 1180, 802), (155, 1409, 1123), (1348, 238, 251), (451, 1602, 960), (1309, 1662, 1262), (1199, 600, 228), (1586, 1133, 1189), (1159, 420, 40), (1517, 1614, 1363), (1487, 1218, 270), (1326, 1495, 1048), (1142, 469, 1275), (1522, 299, 877), (1109, 1119, 1229), (1007, 78, 1452), (1105, 522, 1080), (741, 214, 141), (817, 1322, 1072), (1612, 388, 424), (379, 323, 1465), (1321, 1083, 914), (373, 1460, 1616), (1285, 950, 1481), (81, 177, 1625), (254, 670, 737), (160, 414, 129), (916, 702, 121), (1550, 1450, 283), (1660, 641, 1289), (1310, 1561, 392), (636, 118, 1051), (187, 275, 827), (1660, 421, 228), (170, 330, 1238), (1101, 1469, 390), (1129, 1039, 402), (986, 481, 1575), (790, 1078, 1125), (1357, 69, 1403), (1226, 425, 1499), (1036, 916, 596), (1424, 1428, 1521), (1659, 1205, 1025), (502, 649, 407), (13, 482, 998), (262, 330, 922), (305, 1158, 428), (890, 1582, 222), (52, 785, 582), (1455, 1011, 89), (1111, 1503, 818), (1466, 545, 967), (1026, 1151, 43), (592, 30, 444), (1657, 571, 340), (1309, 1195, 1662), (474, 560, 152), (714, 421, 676), (957, 665, 563), (238, 911, 247), (294, 1132, 964), (624, 400, 310), (528, 1300, 627), (1238, 1108, 68), (504, 1291, 505), (930, 1517, 1415), (1118, 1510, 1153), (350, 1403, 69), (1072, 606, 1182), (1452, 803, 291), (1472, 688, 406), (1627, 1485, 285), (937, 459, 1100), (1457, 615, 1451), (404, 1060, 405), (1070, 1664, 1089), (524, 1120, 349), (142, 1529, 1065), (1134, 1082, 1539), (1384, 1518, 587), (1309, 293, 1195), (1239, 1548, 162), (1164, 56, 412), (918, 529, 344), (1458, 369, 481), (165, 1077, 1585), (1553, 951, 453), (805, 108, 478), (166, 1617, 1013), (1247, 1507, 809), (1408, 150, 721), (110, 1130, 1593), (1050, 1146, 1267), (228, 421, 714), (107, 591, 917), (917, 553, 1171), (61, 746, 278), (674, 771, 1533), (464, 252, 1454), (682, 1449, 915), (618, 854, 175), (740, 1361, 306), (103, 901, 942), (1218, 1487, 984), (1057, 566, 212), (1130, 991, 470), (1330, 1298, 1081), (570, 1441, 870), (1048, 854, 946), (498, 1519, 28), (933, 478, 108), (519, 1117, 1009), (347, 104, 1295), (953, 1020, 1031), (530, 1589, 1557), (1523, 162, 1098), (327, 216, 1027), (1045, 867, 989), (1362, 1356, 436), (420, 1159, 292), (803, 700, 521), (253, 373, 1616), (703, 700, 78), (375, 1128, 526), (416, 618, 175), (501, 923, 1390), (773, 333, 1659), (916, 476, 1556), (53, 1398, 650), (500, 345, 1580), (563, 966, 1590), (512, 1412, 451), (383, 1416, 1062), (589, 60, 176), (709, 1476, 1358), (1445, 204, 136), (1501, 229, 192), (1332, 39, 1661), (705, 141, 613), (667, 799, 475), (199, 324, 1070), (902, 980, 219), (58, 1514, 362), (1221, 1296, 1240), (1184, 706, 240), (237, 777, 968), (1452, 672, 1086), (192, 1311, 616), (798, 1567, 597), (1587, 412, 124), (368, 473, 61), (973, 1656, 1228), (735, 820, 544), (582, 881, 196), (680, 1141, 1055), (1428, 1320, 1167), (1355, 983, 33), (526, 1323, 375), (141, 1115, 613), (800, 806, 72), (1472, 1028, 961), (1257, 531, 370), (484, 1429, 491), (1335, 346, 399), (713, 15, 920), (1096, 1281, 251), (346, 1335, 237), (343, 804, 409), (1087, 823, 954), (618, 416, 82), (1670, 795, 27), (267, 415, 696), (1138, 386, 813), (551, 1557, 519), (1465, 721, 379), (446, 1491, 173), (60, 589, 185), (163, 1502, 1197), (791, 1073, 484), (194, 656, 1050), (1402, 998, 1636), (893, 525, 1100), (1534, 1427, 834), (585, 1005, 1255), (239, 600, 588), (101, 1030, 518), (1168, 1448, 113), (771, 250, 1533), (19, 807, 1340), (1090, 1423, 861), (498, 1408, 1465), (1015, 1614, 1198), (683, 666, 1099), (1626, 1479, 1596), (684, 221, 912), (597, 295, 798), (901, 1093, 942), (1461, 202, 1605), (255, 435, 1003), (664, 395, 921), (1382, 276, 427), (984, 1487, 1433), (1635, 1467, 334), (1429, 484, 1073), (965, 1666, 1215), (977, 1293, 18), (145, 1067, 291), (657, 754, 1376), (455, 1205, 858), (295, 305, 428), (1366, 241, 449), (801, 1404, 485), (709, 1544, 91), (959, 173, 1491), (1280, 1310, 576), (801, 1448, 1168), (1084, 534, 1307), (408, 871, 51), (1040, 1550, 1352), (90, 321, 71), (1256, 1459, 1532), (1330, 283, 1450), (658, 1080, 453), (1641, 858, 1354), (512, 299, 1522), (243, 35, 372), (1658, 497, 1490), (647, 807, 550), (1128, 485, 1404), (1580, 1610, 500), (653, 1575, 369), (324, 671, 1520), (1544, 525, 91), (837, 261, 92), (191, 722, 1186), (1634, 109, 809), (945, 584, 1338), (1461, 1112, 938), (981, 367, 869), (1483, 1385, 548), (864, 866, 533), (1410, 269, 19), (334, 1656, 1635), (1339, 594, 405), (35, 789, 545), (919, 542, 757), (1023, 946, 1381), (91, 525, 893), (1657, 1139, 625), (225, 1119, 1223), (797, 172, 830), (898, 673, 265), (1654, 417, 1544), (565, 1133, 1594), (523, 1595, 1504), (146, 1544, 417), (1149, 1436, 1647), (664, 466, 395), (868, 1271, 248), (694, 1123, 763), (1284, 708, 634), (1535, 1049, 724), (669, 614, 105), (641, 949, 1538), (1604, 1156, 1233), (961, 50, 1321), (552, 941, 371), (1623, 771, 424), (1317, 235, 1341), (784, 1391, 1573), (1097, 87, 1222), (1030, 1059, 122), (940, 1338, 711), (373, 120, 94), (807, 313, 876), (233, 506, 123), (810, 1, 1452), (1022, 758, 342), (50, 2, 1212), (1378, 961, 914), (261, 1654, 257), (294, 964, 1174), (1095, 520, 1432), (1248, 705, 575), (1119, 225, 1229), (741, 738, 325), (1007, 1, 1571), (233, 123, 231), (1178, 1219, 1518), (1124, 326, 1495), (1217, 513, 537), (458, 115, 673), (711, 1401, 272), (1222, 113, 1448), (1553, 641, 1538), (1260, 304, 282), (981, 744, 1350), (224, 923, 131), (801, 1168, 1361), (469, 1438, 1275), (848, 1148, 64), (816, 1525, 382), (1450, 1550, 1040), (581, 907, 1130), (977, 764, 1206), (1473, 513, 749), (1150, 996, 1129), (916, 604, 596), (77, 1178, 164), (1623, 424, 1453), (133, 498, 482), (1369, 940, 711), (1380, 1620, 1382), (393, 1197, 1283), (1022, 218, 758), (165, 670, 433), (559, 790, 1536), (1307, 860, 5), (409, 285, 1320), (727, 976, 733), (1064, 1650, 1497), (204, 626, 136), (1222, 375, 1097), (338, 86, 633), (986, 230, 1560), (923, 220, 131), (454, 1053, 1253), (999, 1377, 1312), (1043, 845, 877), (107, 1262, 1200), (1184, 471, 1537), (1053, 382, 264), (1340, 647, 1410), (576, 1190, 1280), (1265, 1210, 1181), (395, 434, 358), (1255, 1011, 1455), (625, 396, 1341), (1596, 1368, 1626), (514, 1151, 1026), (745, 740, 307), (835, 935, 630), (1517, 1363, 1415), (1143, 271, 1024), (45, 112, 1608), (937, 1100, 628), (942, 997, 14), (751, 148, 682), (1229, 1152, 1109), (51, 730, 492), (528, 387, 411), (100, 384, 750), (1218, 1562, 768), (604, 707, 596), (191, 214, 460), (102, 1370, 517), (190, 1008, 732), (1265, 1181, 1333), (1471, 1170, 699), (1265, 151, 1621), (1441, 570, 40), (209, 1182, 315), (359, 705, 1121), (808, 926, 988), (719, 76, 766), (1117, 1348, 1009), (585, 1255, 367), (1642, 286, 872), (821, 1592, 1141), (1113, 289, 1225), (159, 1116, 362), (1561, 749, 1505), (421, 1082, 676), (491, 1561, 484), (996, 594, 1129), (245, 909, 654), (648, 979, 1121), (1270, 1090, 1630), (1260, 348, 635), (1262, 293, 1309), (1093, 618, 82), (621, 178, 1454), (827, 993, 187), (1164, 1587, 1286), (106, 636, 1546), (1132, 294, 610), (384, 54, 252), (307, 178, 745), (1090, 1386, 1423), (100, 160, 218), (909, 158, 910), (1343, 829, 610), (1243, 675, 1163), (799, 677, 723), (222, 1582, 1015), (1494, 1007, 1571), (1373, 1177, 998), (82, 924, 1187), (1564, 859, 539), (738, 1248, 575), (1644, 695, 897), (1651, 628, 1642), (1204, 213, 1162), (128, 94, 698), (317, 1032, 1387), (1310, 1280, 1473), (387, 1508, 1278), (441, 364, 679), (274, 224, 374), (727, 193, 627), (1591, 123, 506), (209, 315, 956), (1051, 438, 1546), (1004, 1172, 1214), (251, 1281, 1263), (1031, 556, 1430), (1648, 262, 1006), (538, 53, 1493), (225, 1311, 489), (684, 33, 221), (332, 364, 204), (1241, 800, 72), (613, 1652, 705), (1255, 1005, 1011), (1428, 868, 1320), (771, 23, 424), (490, 627, 1191), (541, 1580, 345), (1342, 700, 1640), (1102, 244, 1547), (726, 1224, 1418), (52, 582, 196), (1320, 868, 1443), (456, 1524, 929), (986, 1274, 230), (574, 1402, 1470), (226, 778, 1147), (1175, 1114, 1354), (1123, 694, 7), (1272, 923, 1154), (595, 341, 311), (873, 1507, 1247), (13, 1611, 133), (66, 1155, 1345), (823, 938, 1442), (321, 575, 1619), (313, 1181, 1210), (1425, 1017, 341), (58, 1155, 66), (1004, 589, 719), (883, 1629, 921), (734, 1372, 1471), (564, 1112, 1476), (721, 42, 379), (1615, 578, 164), (316, 8, 595), (1590, 650, 41), (1567, 786, 1290), (579, 555, 532), (236, 668, 106), (1275, 1387, 1032), (1337, 114, 879), (177, 81, 1148), (1095, 216, 520), (281, 293, 425), (1374, 148, 751), (277, 806, 1471), (887, 1181, 269), (1488, 739, 718), (1625, 177, 956), (237, 828, 346), (1397, 1112, 1024), (1111, 1050, 1474), (791, 531, 1073), (534, 36, 1307), (423, 309, 1540), (1599, 1381, 903), (1512, 713, 349), (876, 874, 1360), (1627, 1189, 1303), (1630, 1324, 1014), (1458, 771, 1623), (743, 174, 1318), (935, 1235, 630), (402, 1150, 1129), (1165, 1158, 1572), (657, 137, 229), (37, 498, 28), (1171, 1499, 507), (1531, 326, 1528), (1343, 515, 1276), (1537, 945, 1558), (1273, 842, 1371), (1240, 691, 254), (1145, 46, 48), (111, 1107, 660), (1377, 813, 1312), (565, 1524, 1133), (451, 1362, 436), (1230, 840, 1444), (409, 1627, 285), (1289, 936, 905), (370, 413, 1273), (10, 1264, 642), (110, 1575, 991), (172, 1225, 289), (321, 325, 322), (803, 1452, 78), (1551, 1186, 103), (723, 677, 68), (535, 1658, 1269), (1378, 366, 1416), (524, 902, 219), (179, 1285, 1478), (545, 219, 967), (1448, 29, 1222), (1630, 1014, 1270), (75, 1134, 850), (1566, 195, 319), (5, 1427, 32), (923, 69, 913), (175, 132, 232), (43, 354, 86), (981, 869, 894), (51, 455, 730), (1145, 48, 650), (693, 304, 1208), (26, 1191, 639), (826, 999, 508), (530, 1557, 1516), (1175, 333, 1114), (738, 741, 141), (750, 1231, 100), (1345, 138, 38), (1019, 130, 559), (225, 1223, 1311), (1003, 427, 31), (1377, 129, 813), (1033, 1670, 487), (1586, 1594, 1133), (386, 426, 1261), (681, 241, 1366), (606, 1072, 1333), (1263, 365, 568), (156, 1647, 284), (432, 50, 16), (942, 1187, 997), (331, 569, 1543), (133, 1408, 498), (881, 1517, 619), (689, 1463, 823), (687, 911, 186), (1308, 1516, 542), (444, 488, 859), (1239, 1029, 573), (1237, 390, 1469), (792, 1645, 743), (1123, 7, 47), (349, 713, 902), (1373, 1021, 815), (1222, 1235, 113), (4, 557, 866), (1, 516, 1571), (1413, 611, 470), (625, 1292, 1657), (1413, 470, 991), (676, 1082, 314), (205, 1180, 1439), (279, 1570, 245), (367, 1350, 206), (1561, 1505, 95), (1028, 16, 961), (1391, 203, 1464), (1378, 779, 961), (144, 415, 267), (1088, 1065, 1529), (577, 254, 737), (1223, 71, 616), (476, 877, 1556), (976, 769, 733), (1633, 1513, 358), (759, 1314, 1604), (1178, 1615, 164), (996, 1649, 404), (224, 895, 1000), (553, 265, 1292), (1443, 409, 1320), (569, 754, 785), (846, 1392, 995), (1629, 1381, 1599), (715, 27, 1624), (280, 1017, 1425), (1544, 709, 1358), (1632, 915, 1550), (1368, 497, 1203), (981, 894, 744), (916, 121, 270), (1306, 642, 897), (1174, 229, 137), (1408, 721, 1465), (79, 1266, 127), (997, 1187, 924), (1224, 1002, 857), (1267, 1111, 1474), (818, 1595, 1111), (1348, 437, 238), (1643, 381, 1306), (736, 1109, 1254), (648, 1121, 734), (508, 999, 57), (461, 607, 1400), (1051, 699, 1170), (1112, 564, 631), (831, 1313, 1025), (1617, 1107, 1013), (898, 1592, 387), (812, 453, 951), (231, 557, 4), (272, 855, 171), (576, 1336, 1190), (358, 434, 466), (1629, 1259, 586), (959, 1491, 180), (760, 1584, 1052), (1668, 659, 821), (959, 1483, 1388), (1147, 306, 226), (469, 30, 1438), (1395, 479, 1470), (869, 367, 3), (1080, 522, 453), (607, 977, 1622), (236, 686, 668), (1539, 1419, 850), (1038, 809, 109), (1113, 119, 289), (158, 245, 1570), (561, 97, 183), (1239, 573, 1548), (1071, 1554, 410), (1223, 616, 1311), (220, 923, 501), (341, 1204, 1425), (1504, 1076, 992), (1389, 1561, 638), (285, 1485, 397), (1112, 795, 1024), (84, 98, 846), (1303, 1189, 1131), (1333, 1181, 887), (1125, 943, 790), (271, 1003, 435), (1482, 111, 1029), (12, 746, 473), (774, 896, 617), (1243, 36, 534), (580, 1154, 274), (496, 538, 1512), (323, 379, 142), (590, 769, 968), (135, 1476, 1605), (918, 258, 529), (1446, 1413, 1016), (789, 371, 203), (1317, 431, 174), (660, 1332, 1157), (1412, 512, 1522), (1401, 1645, 792), (1508, 1417, 1278), (818, 1076, 1595), (532, 555, 60), (1598, 1491, 1002), (268, 777, 1335), (1587, 124, 687), (362, 1514, 244), (950, 1207, 1297), (442, 1545, 1058), (1293, 1446, 781), (1204, 1162, 826), (1264, 1081, 642), (302, 541, 404), (781, 1386, 1293), (502, 944, 852), (1639, 799, 549), (655, 1284, 1574), (1618, 640, 34), (399, 1447, 1017), (1145, 1398, 496), (443, 1427, 1534), (490, 1191, 609), (938, 1024, 1227), (47, 1331, 155), (1670, 27, 755), (958, 143, 1623), (1411, 1591, 44), (481, 986, 398), (990, 695, 1180), (635, 348, 983), (406, 452, 475), (344, 1545, 442), (948, 1536, 1609), (460, 722, 191), (1262, 1662, 1200), (207, 1573, 1391), (733, 970, 727), (483, 1114, 842), (841, 1395, 1636), (1365, 1305, 1393), (346, 1447, 399), (420, 765, 491), (965, 905, 1392), (1440, 197, 1304), (380, 775, 477), (1534, 1467, 685), (32, 397, 1126), (401, 365, 102), (311, 341, 1017), (675, 652, 1163), (1620, 756, 832), (384, 218, 1022), (123, 1591, 665), (1620, 535, 756), (1555, 372, 35), (789, 203, 545), (1642, 872, 1651), (203, 1391, 219), (1484, 228, 600), (1198, 360, 616), (178, 810, 745), (836, 807, 844), (393, 17, 623), (1018, 757, 542), (484, 95, 791), (463, 570, 870), (1128, 1234, 526), (760, 1234, 1584), (1403, 562, 1357), (903, 1381, 946), (239, 1535, 644), (290, 1586, 1208), (1610, 264, 500), (293, 533, 612), (1490, 1076, 1269), (419, 1379, 232), (32, 1126, 5), (1629, 883, 1381), (656, 543, 1463), (692, 1053, 1610), (789, 243, 311), (1240, 450, 1351), (883, 1431, 1572), (330, 99, 1238), (586, 1496, 921), (38, 1156, 1314), (677, 1639, 68), (39, 1332, 660), (1067, 1584, 1404), (97, 1315, 183), (1495, 326, 116), (849, 1274, 1593), (1054, 1172, 1291), (40, 491, 1441), (1365, 748, 1305), (1670, 468, 487), (1249, 1406, 1058), (1575, 110, 986), (269, 313, 19), (723, 1228, 334), (589, 176, 343), (633, 1364, 161), (1611, 150, 1408), (1361, 1168, 306), (614, 669, 147), (642, 1644, 897), (334, 475, 723), (1051, 1170, 11), (26, 827, 599), (387, 1592, 411), (1456, 664, 921), (1359, 1492, 1607), (13, 998, 1402), (529, 258, 1638), (343, 127, 1266), (1534, 1421, 475), (471, 945, 1537), (1239, 162, 1106), (656, 689, 1146), (1666, 763, 1531), (360, 785, 754), (1612, 424, 23), (1571, 1388, 1494), (1468, 933, 108), (821, 554, 1668), (1488, 718, 312), (45, 870, 112), (843, 840, 527), (1640, 1275, 1342), (56, 833, 332), (1547, 1514, 168), (341, 213, 1204), (811, 1192, 1530), (255, 752, 1607), (731, 1193, 39), (124, 412, 1515), (1063, 858, 1339), (1109, 736, 1169), (1571, 516, 173), (1215, 905, 965), (1234, 796, 838), (732, 196, 881), (1394, 1470, 479), (80, 654, 1092), (240, 625, 1184), (1422, 593, 911), (1038, 783, 809), (1477, 1440, 1041), (391, 1240, 1351), (1232, 72, 640), (717, 1329, 477), (121, 702, 1487), (705, 1248, 141), (730, 134, 492), (1640, 700, 1387), (413, 1012, 1480), (1426, 1324, 1523), (908, 1647, 1420), (1143, 1024, 795), (289, 119, 200), (751, 1574, 1374), (927, 85, 934), (518, 187, 993), (1043, 337, 845), (577, 1221, 1240), (1096, 238, 247), (38, 517, 1345), (583, 819, 1349), (1233, 1156, 1323), (457, 265, 553), (116, 1123, 1409), (1352, 567, 1040), (1646, 1296, 1221), (241, 1611, 1394), (844, 1216, 506), (1590, 1552, 957), (297, 605, 1136), (302, 1101, 1580), (470, 581, 1130), (1547, 244, 1514), (306, 1147, 1202), (729, 473, 368), (955, 1173, 169), (402, 1039, 1268), (1487, 1036, 1196), (822, 1423, 1386), (1344, 1249, 666), (851, 229, 964), (282, 624, 488), (124, 1281, 247), (1438, 1510, 1275), (778, 820, 1079), (707, 125, 153), (1600, 1005, 1201), (393, 25, 17), (1250, 566, 1057), (156, 266, 1149), (1626, 1637, 1479), (1286, 679, 833), (1501, 616, 360), (1443, 76, 719), (1052, 1067, 145), (690, 1479, 1502), (1516, 1018, 542), (551, 1647, 83), (1142, 788, 469), (1290, 830, 200), (363, 150, 1611), (1096, 247, 1281), (62, 1337, 879), (1386, 18, 985), (805, 1375, 108), (52, 869, 3), (1669, 385, 880), (898, 387, 1278), (337, 1249, 845), (1058, 1099, 666), (450, 1240, 1296), (509, 794, 156), (1561, 95, 484), (809, 536, 1634), (717, 477, 1581), (1308, 994, 1516), (1449, 663, 915), (947, 1312, 386), (897, 695, 1661), (1214, 663, 1449), (1482, 1239, 1106), (1533, 1273, 674), (1670, 463, 1253), (826, 508, 1425), (1471, 648, 734), (1195, 88, 557), (1162, 129, 1377), (1420, 519, 1009), (1126, 1288, 5), (507, 293, 1262), (621, 1, 810), (549, 170, 1639), (172, 797, 171), (662, 1651, 872), (77, 547, 1178), (838, 526, 1234), (1497, 1650, 870), (783, 512, 960), (195, 1566, 1299), (1456, 921, 1496), (1522, 845, 900), (458, 673, 704), (1091, 99, 646), (1238, 68, 170), (1215, 1666, 389), (1003, 154, 427), (1546, 438, 1305), (159, 544, 820), (367, 1255, 273), (211, 464, 1454), (516, 1, 621), (1428, 1277, 320), (198, 34, 1383), (157, 298, 572), (924, 671, 997), (923, 913, 57), (1138, 862, 386), (1048, 1331, 854), (1365, 671, 924), (890, 441, 1144), (692, 1580, 1101), (1476, 709, 183), (328, 1000, 895), (1210, 772, 874), (1083, 1321, 1046), (1215, 389, 972), (310, 539, 624), (903, 854, 618), (771, 674, 23), (343, 409, 1185), (737, 670, 637), (594, 1641, 974), (1355, 1208, 635), (1472, 576, 9), (1085, 1114, 483), (210, 1461, 288), (947, 386, 1261), (1029, 111, 1475), (1278, 673, 898), (1543, 527, 1276), (1072, 753, 1333), (1542, 1649, 287), (669, 295, 1061), (1625, 73, 1511), (500, 839, 345), (877, 1038, 1556), (1004, 472, 1047), (1336, 906, 1190), (760, 853, 296), (411, 821, 546), (145, 1434, 1052), (513, 1505, 749), (87, 138, 630), (673, 1278, 704), (1289, 1553, 936), (586, 217, 1037), (51, 871, 1205), (1661, 1193, 897), (292, 1651, 662), (693, 343, 1094), (1282, 855, 272), (1072, 151, 753), (882, 1565, 767), (1208, 304, 635), (214, 741, 460), (260, 962, 54), (790, 943, 1536), (939, 1312, 947), (244, 1102, 70), (609, 275, 1417), (429, 423, 1612), (963, 619, 353), (1564, 592, 859), (509, 401, 759), (601, 78, 1494), (1537, 425, 706), (338, 43, 86), (1561, 1310, 1473), (246, 928, 502), (1101, 302, 1469), (573, 535, 1620), (1065, 1088, 1131), (681, 1366, 538), (1397, 938, 1112), (808, 579, 926), (1291, 1075, 505), (1480, 215, 413), (701, 1530, 1451), (1064, 1073, 333), (1308, 1574, 994), (952, 499, 1431), (742, 714, 1220), (160, 758, 218), (1136, 1077, 165), (1053, 816, 382), (73, 620, 212), (189, 842, 1114), (403, 697, 1257), (593, 186, 911), (537, 1568, 710), (28, 221, 197), (67, 1669, 892), (1225, 172, 75), (155, 1331, 1048), (665, 957, 1662), (458, 704, 1319), (1467, 1635, 685), (829, 182, 1152), (1184, 1537, 706), (1086, 672, 1404), (886, 467, 1540), (1434, 1510, 1118), (485, 1128, 29), (1481, 716, 1244), (83, 1436, 1244), (978, 1230, 1526), (1008, 894, 869), (859, 488, 624), (790, 559, 130), (396, 602, 431), (77, 164, 460), (1563, 448, 987), (1624, 27, 795), (329, 579, 762), (334, 1467, 475), (1503, 1267, 410), (467, 1103, 1591), (791, 370, 531), (1246, 918, 344), (1296, 1663, 450), (1473, 1280, 1568), (11, 1664, 1140), (690, 1502, 884), (1334, 239, 588), (1426, 892, 1014), (1070, 1652, 199), (378, 1565, 882), (420, 491, 40), (1260, 282, 488), (673, 340, 571), (1072, 1322, 151), (747, 90, 71), (1425, 508, 280), (1222, 29, 375), (303, 1137, 652), (1425, 1204, 826), (786, 1256, 1532), (386, 1312, 813), (449, 15, 713), (1259, 578, 217), (1420, 1647, 551), (1317, 743, 1645), (759, 102, 1211), (138, 87, 38), (829, 978, 182), (331, 1506, 754), (747, 824, 90), (1307, 1288, 1529), (1368, 523, 1504), (623, 1197, 393), (1094, 282, 304), (468, 390, 1237), (1257, 370, 1122), (833, 364, 332), (636, 106, 888), (1027, 558, 429), (309, 1212, 2), (1532, 1511, 278), (1646, 1221, 208), (391, 1351, 1261), (259, 342, 758), (1538, 949, 394), (48, 1200, 1552), (1002, 1224, 1598), (1632, 1550, 283), (1385, 1440, 548), (872, 451, 662), (430, 888, 668), (281, 1609, 1462), (1426, 1098, 67), (168, 56, 332), (1345, 517, 66), (14, 324, 1407), (180, 678, 1483), (73, 212, 1044), (633, 846, 338), (637, 253, 737), (1349, 819, 400), (1199, 742, 115), (462, 1554, 1071), (287, 1606, 764), (362, 1116, 1155), (1025, 1205, 871), (1574, 751, 655), (188, 1172, 1054), (1250, 647, 130), (1070, 1140, 1664), (649, 554, 407), (1442, 1146, 823), (1256, 1567, 798), (825, 1391, 649), (1402, 1395, 1470), (623, 629, 1197), (461, 907, 581), (36, 1541, 860), (146, 525, 1544), (998, 482, 1477), (638, 0, 770), (844, 1078, 836), (456, 929, 323), (1264, 10, 751), (1353, 585, 1258), (1264, 915, 1632), (661, 468, 764), (843, 1066, 312), (1611, 574, 1394), (987, 448, 308), (537, 710, 1252), (1176, 793, 308), (1595, 523, 194), (56, 168, 58), (119, 147, 1061), (1478, 74, 838), (1220, 602, 494), (776, 478, 465), (916, 1043, 476), (1291, 1040, 1054), (246, 502, 852), (763, 1666, 694), (7, 354, 47), (1569, 1161, 1555), (1013, 1107, 1630), (1413, 1293, 611), (916, 1556, 604), (1275, 1510, 1342), (114, 71, 321), (710, 1568, 1396), (666, 683, 1344), (1157, 1332, 1661), (1569, 980, 920), (1302, 417, 1654), (524, 219, 649), (360, 657, 1501), (1147, 1559, 605), (316, 1373, 8), (814, 940, 510), (715, 63, 234), (251, 568, 1009), (15, 479, 1161), (143, 206, 1016), (1527, 1251, 1417), (1068, 1127, 1291), (268, 1335, 508), (605, 252, 464), (928, 246, 1200), (1302, 1654, 261), (251, 1263, 568), (1046, 1110, 309), (1252, 1396, 327), (1064, 773, 1650), (1302, 261, 474), (1341, 431, 1317), (1242, 233, 864), (990, 1661, 695), (926, 579, 1308), (874, 876, 1210), (1359, 271, 1492), (301, 820, 735), (445, 561, 183), (1594, 28, 1519), (486, 1585, 249), (1602, 1356, 989), (10, 381, 361), (1612, 1603, 429), (872, 1362, 451), (1502, 163, 884), (1311, 851, 489), (146, 417, 242), (91, 893, 183), (1286, 1587, 186), (236, 24, 1379), (934, 988, 1349), (667, 1099, 1058), (459, 1159, 755), (1316, 1271, 1091), (50, 1046, 1321), (243, 372, 140), (1410, 19, 1340), (152, 417, 1302), (569, 495, 739), (1108, 1238, 1034), (593, 1415, 1194), (1261, 450, 1663), (233, 1078, 506), (1536, 510, 1019), (1612, 1012, 1603), (417, 152, 242), (905, 936, 1437), (428, 1165, 64), (644, 949, 1484), (1424, 1521, 1635), (149, 1481, 266), (1421, 834, 1028), (752, 1620, 832), (271, 1346, 1003), (633, 161, 1392), (158, 1631, 922), (1226, 706, 425), (1549, 1208, 1586), (545, 1466, 35), (1511, 1148, 81), (469, 788, 1294), (1368, 875, 1626), (874, 772, 423), (1373, 726, 8), (261, 257, 1001), (1339, 1641, 594), (259, 857, 342), (1023, 1572, 1158), (1035, 80, 1092), (728, 214, 191), (161, 965, 1392), (305, 105, 1158), (891, 548, 1304), (1183, 842, 250), (1497, 1073, 1064), (1578, 1405, 154), (1419, 147, 1113), (395, 952, 1431), (510, 948, 814), (90, 824, 971), (727, 59, 193), (1543, 569, 1066), (949, 1535, 394), (595, 8, 341), (78, 1007, 1494), (715, 631, 63), (867, 1247, 1602), (1415, 593, 1422), (567, 1352, 1214), (62, 879, 1619), (1495, 1326, 105), (788, 317, 878), (891, 447, 548), (671, 324, 14), (1485, 1126, 397), (1493, 53, 303), (427, 154, 1405), (1196, 1433, 1487), (904, 461, 1400), (1482, 1523, 1630), (1512, 449, 713), (148, 1449, 682), (856, 1074, 940), (29, 1448, 485), (326, 1123, 116), (1292, 265, 673), (1188, 744, 894), (134, 730, 816), (302, 404, 1649), (1165, 428, 1158), (74, 1233, 1323), (254, 577, 1240), (1008, 1643, 1188), (884, 163, 629), (1591, 1216, 467), (1172, 1075, 1291), (1330, 1632, 283), (1114, 333, 189), (197, 37, 28), (1505, 167, 95), (266, 156, 1233), (1286, 186, 593), (1594, 290, 684), (603, 675, 1069), (229, 851, 1311), (832, 1359, 1607), (1371, 403, 1273), (1434, 1342, 1510), (690, 523, 1596), (768, 1562, 157), (263, 956, 315), (1252, 6, 537), (1489, 1271, 1006), (1499, 293, 507), (1360, 467, 1216), (318, 1463, 543), (579, 808, 555), (1033, 1405, 1578), (1447, 346, 941), (1318, 676, 314), (424, 388, 1453), (447, 703, 601), (973, 99, 1656), (352, 418, 1489), (1253, 390, 1670), (1307, 36, 860), (356, 297, 632), (440, 1294, 788), (172, 200, 830), (14, 997, 671), (1476, 1315, 63), (903, 618, 1056), (861, 781, 1350), (401, 284, 908), (1157, 111, 660), (767, 136, 626), (530, 634, 1589), (88, 1195, 293), (1196, 596, 153), (1333, 753, 1265), (961, 576, 1472), (354, 7, 86), (1170, 1372, 1664), (551, 519, 1420), (1191, 26, 599), (1235, 226, 113), (1207, 310, 1297), (1117, 1279, 437), (461, 904, 907), (1558, 945, 814), (250, 398, 1183), (406, 0, 452), (544, 70, 735), (158, 1570, 1631), (533, 866, 612), (1033, 1382, 1405), (674, 215, 1480), (49, 706, 1226), (243, 316, 595), (708, 361, 381), (439, 479, 1395), (1051, 11, 438), (990, 1157, 1661), (1168, 113, 226), (619, 190, 881), (688, 0, 406), (158, 1562, 984), (595, 311, 243), (1369, 171, 797), (1006, 922, 1631), (440, 878, 22), (135, 202, 865), (400, 1213, 1349), (1582, 1144, 1363), (88, 293, 612), (1192, 1135, 1530), (794, 1233, 156), (858, 1063, 455), (1636, 998, 1177), (961, 779, 576), (886, 1541, 467), (384, 100, 218), (1405, 1382, 427), (1415, 1422, 930), (1434, 521, 1342), (1180, 205, 802), (1077, 1559, 1079), (71, 889, 616), (1345, 1155, 1116), (9, 688, 1472), (615, 717, 1581), (119, 1061, 597), (166, 1350, 731), (1625, 620, 73), (1462, 293, 281), (1100, 525, 146), (1021, 1373, 998), (719, 766, 1667), (170, 549, 503), (1544, 1358, 257), (887, 269, 863), (1477, 1021, 998), (127, 343, 176), (608, 253, 637), (888, 106, 668), (1572, 499, 1165), (1139, 494, 602), (656, 1463, 689), (935, 778, 226), (739, 495, 774), (651, 640, 1618), (1214, 1040, 567), (498, 1465, 1519), (468, 1237, 975), (623, 17, 873), (1081, 1298, 1439), (982, 1541, 36), (70, 544, 244), (397, 1167, 285), (1162, 1377, 826), (1390, 923, 939), (1379, 514, 686), (158, 984, 910), (581, 117, 461), (1279, 643, 20), (137, 1376, 1506), (836, 1078, 790), (1246, 1406, 916), (1187, 1093, 82), (1559, 1147, 1079), (1312, 939, 57), (1066, 540, 1488), (935, 226, 1235), (314, 75, 855), (331, 1543, 1506), (1068, 909, 910), (841, 1636, 140), (642, 1306, 10), (1043, 877, 476), (850, 1134, 1539), (1044, 212, 566), (971, 824, 931), (778, 159, 820), (1058, 1545, 667), (1461, 938, 288), (852, 944, 1141), (1257, 697, 531), (1418, 8, 726), (1294, 223, 469), (782, 128, 1347), (988, 919, 583), (1590, 1301, 1552), (925, 678, 1598), (1072, 1182, 817), (741, 931, 460), (691, 862, 356), (442, 1406, 1246), (483, 842, 1183), (1147, 778, 1079), (8, 213, 341), (1352, 1550, 663), (674, 1480, 23), (1031, 1618, 556), (742, 1199, 228), (175, 1331, 132), (886, 622, 1541), (1036, 702, 916), (1099, 452, 683), (1498, 1070, 1089), (115, 340, 673), (734, 1498, 1089), (1489, 248, 1271), (801, 1361, 1086), (986, 1560, 398), (1593, 1130, 907), (441, 1194, 1144), (492, 45, 1608), (1214, 1449, 185), (930, 20, 643), (185, 1449, 532), (1006, 1316, 1648), (1449, 762, 532), (1605, 1476, 1112), (1476, 183, 1315), (381, 1643, 963), (1247, 623, 873), (1163, 1597, 1328), (633, 1392, 846), (483, 1354, 1085), (1533, 250, 842), (205, 1283, 1637), (581, 470, 611), (308, 511, 1176), (994, 1284, 530), (481, 398, 771), (1406, 1249, 337), (1458, 1623, 143), (1500, 1538, 394), (1247, 867, 884), (449, 241, 15), (1012, 23, 1480), (194, 1111, 1595), (1003, 31, 752), (1265, 1621, 772), (730, 1063, 816), (1462, 533, 293), (733, 899, 1179), (1582, 1363, 1015), (1219, 1119, 1169), (1535, 1613, 1049), (1621, 423, 772), (1277, 397, 32), (760, 296, 1234), (1031, 651, 1618), (1489, 418, 248), (760, 1052, 1118), (861, 1350, 166), (183, 709, 91), (1185, 1443, 719), (796, 1478, 838), (1017, 280, 399), (907, 849, 1593), (1149, 1481, 1436), (941, 207, 1464), (1016, 206, 781), (927, 1349, 79), (1034, 973, 1228), (1482, 1106, 162), (830, 1576, 797), (403, 1371, 697), (740, 745, 1361), (1246, 270, 1218), (1573, 554, 784), (411, 1592, 821), (1127, 153, 125), (370, 1217, 413), (1531, 763, 326), (1227, 1071, 410), (685, 443, 1534), (1564, 1207, 179), (680, 457, 591), (759, 401, 102), (490, 1508, 528), (143, 1496, 1037), (651, 1232, 640), (64, 499, 848), (1388, 422, 1494), (178, 307, 211), (367, 981, 1350), (52, 896, 774), (1443, 868, 76), (1432, 1046, 309), (546, 976, 411), (327, 1583, 216), (588, 600, 1199), (1132, 610, 829), (929, 1465, 323), (1359, 462, 271), (992, 1076, 1490), (1250, 1019, 566), (199, 1407, 324), (1151, 419, 132), (1210, 1265, 772), (462, 1071, 1227), (1149, 266, 1481), (1198, 785, 360), (614, 147, 1124), (969, 282, 1266), (1451, 1030, 101), (1116, 138, 1345), (696, 827, 26), (1447, 552, 1017), (1323, 838, 74), (1045, 720, 1577), (1142, 1032, 788), (510, 940, 729), (637, 1585, 608), (1478, 796, 179), (1258, 585, 367), (201, 1451, 101), (1410, 212, 863), (1419, 1539, 1531), (172, 171, 75), (1319, 704, 1251), (690, 656, 194), (627, 639, 1191), (1078, 1242, 1245), (1107, 1482, 1630), (691, 391, 862), (290, 33, 684), (917, 591, 457), (290, 1355, 33), (1657, 1292, 571), (459, 937, 292), (1644, 1180, 695), (1340, 807, 647), (267, 1160, 144), (565, 929, 1524), (561, 459, 27), (1082, 421, 972), (164, 578, 722), (1028, 834, 16), (881, 582, 1517), (1004, 505, 1075), (1249, 1412, 900), (134, 45, 492), (487, 661, 1386), (581, 611, 117), (620, 263, 863), (846, 98, 338), (1522, 877, 845), (1670, 480, 1143), (1483, 422, 1388), (249, 1585, 735), (1218, 768, 258), (691, 1240, 391), (1014, 1324, 1426), (718, 774, 617), (1164, 1286, 833), (325, 90, 971), (857, 1162, 1418), (199, 1652, 613), (457, 898, 265), (652, 150, 363), (463, 40, 570), (1597, 966, 1328), (1141, 1592, 1055), (1337, 62, 1241), (733, 1357, 899), (1273, 403, 1122), (461, 1293, 607), (1203, 875, 1368), (245, 80, 279), (1418, 1162, 213), (4, 866, 864), (592, 377, 598), (420, 292, 662), (1023, 1381, 1572), (738, 575, 322), (967, 980, 1569), (789, 311, 552), (465, 780, 888), (1390, 1663, 1296), (929, 1519, 1465), (462, 1227, 271), (1299, 1166, 195), (1046, 1432, 520), (1090, 1270, 487), (1484, 949, 641), (1344, 683, 638), (1037, 1384, 587), (1210, 876, 313), (715, 1624, 1655), (1285, 74, 1478), (62, 648, 1471), (803, 521, 291), (96, 1520, 1393), (828, 941, 346), (516, 962, 260), (105, 1326, 1023), (274, 923, 224), (1600, 1236, 1526), (284, 401, 509), (59, 727, 970), (483, 1560, 1354), (392, 9, 576), (1441, 491, 1429), (640, 806, 1383), (1539, 1082, 389), (208, 737, 1616), (445, 183, 893), (1267, 1442, 1227), (584, 235, 1645), (843, 527, 1066), (1538, 1500, 951), (931, 741, 971), (905, 995, 1392), (487, 1270, 847), (1641, 230, 974), (613, 1115, 1407), (244, 159, 362), (1165, 499, 64), (161, 1364, 694), (495, 785, 774), (286, 989, 1356), (9, 0, 688), (1131, 1485, 1303), (748, 106, 1546), (1420, 1009, 908), (1581, 1451, 615), (799, 723, 475), (406, 1421, 1028), (169, 1173, 373), (730, 455, 1063), (661, 977, 18), (1621, 1322, 388), (1044, 368, 61), (594, 1039, 1129), (1646, 208, 1460), (1455, 312, 1255), (568, 401, 908), (1201, 1353, 1258), (603, 534, 1084), (1427, 2, 432), (37, 1440, 761), (1385, 1483, 678), (491, 638, 1561), (839, 382, 1060), (861, 1423, 822), (708, 1209, 1010), (61, 278, 1044), (731, 1350, 744), (1400, 376, 904), (281, 1558, 712), (1363, 1614, 1015), (1016, 781, 1446), (1112, 1461, 1605), (49, 240, 706), (321, 90, 325), (96, 1140, 324), (318, 560, 474), (465, 933, 780), (512, 451, 960), (228, 1484, 1660), (428, 798, 295), (829, 1343, 978), (357, 1512, 349), (1426, 1523, 1098), (1153, 853, 1118), (171, 1369, 711), (1370, 66, 517), (1552, 1301, 41), (446, 54, 1022), (120, 373, 335), (1495, 105, 614), (1297, 819, 716), (1458, 143, 1016), (293, 1499, 425), (172, 289, 200), (722, 578, 184), (1326, 946, 1023), (435, 1607, 1492), (1370, 102, 1263), (1590, 1597, 1137), (330, 262, 1648), (1520, 671, 1393), (954, 823, 355), (1061, 295, 597), (1653, 1633, 358), (1234, 296, 796), (1294, 348, 223), (1068, 1433, 1127), (536, 25, 300), (292, 937, 1651), (1077, 1136, 1559), (1132, 1229, 489), (1652, 1121, 705), (834, 1427, 432), (818, 1503, 1554), (3, 367, 273), (620, 1625, 263), (267, 696, 26), (1271, 868, 1628), (627, 193, 639), (287, 1150, 1606), (1642, 720, 989), (1252, 327, 1027), (827, 696, 993), (1018, 1244, 757), (683, 0, 638), (804, 343, 693), (1616, 1460, 208), (718, 617, 312), (1101, 390, 692), (1030, 122, 518), (948, 712, 1558), (507, 917, 1171), (1132, 1152, 1229), (256, 187, 518), (471, 235, 945), (27, 459, 755), (967, 219, 980), (188, 1054, 1042), (1087, 954, 288), (719, 343, 1185), (821, 944, 554), (953, 1031, 1430), (1300, 727, 627), (504, 654, 909), (240, 1292, 625), (1212, 309, 1110), (1132, 829, 1152), (1352, 663, 1214), (755, 1159, 463), (318, 837, 1463), (222, 626, 204), (788, 1032, 317), (1327, 46, 1145), (1251, 1278, 1417), (1462, 1245, 533), (642, 1081, 1644), (645, 267, 932), (1186, 722, 184), (159, 778, 935), (1560, 1641, 1354), (1339, 1525, 1063), (933, 1468, 780), (503, 799, 1545), (708, 1284, 361), (1613, 1135, 1049), (1088, 1485, 1131), (865, 210, 954), (886, 2, 1427), (1081, 1632, 1330), (864, 533, 1245), (11, 1140, 96), (1308, 542, 926), (1654, 1544, 257), (657, 229, 1501), (578, 1056, 1093), (985, 18, 1293), (482, 13, 133), (861, 166, 1630), (1511, 1532, 1148), (969, 1213, 400), (883, 921, 395), (62, 979, 648), (861, 822, 781), (823, 92, 355), (986, 110, 1593), (329, 1308, 579), (950, 1297, 716), (1013, 1630, 166), (1341, 1184, 625), (1122, 403, 1257), (1202, 1147, 307), (597, 200, 119), (1041, 815, 1021), (934, 555, 808), (1399, 177, 848), (49, 1292, 240), (6, 429, 1603), (459, 292, 1159), (742, 228, 714), (725, 1588, 416), (371, 789, 552), (458, 588, 1601), (1190, 1396, 1280), (928, 1200, 48), (178, 211, 1454), (1139, 396, 625), (1107, 1617, 39), (1411, 44, 966), (791, 95, 370), (649, 502, 339), (107, 917, 1262), (1273, 1533, 842), (846, 995, 84), (537, 1473, 1568), (399, 280, 1335), (855, 1282, 314), (435, 255, 1607), (1228, 1108, 1034), (1595, 1076, 1504), (1496, 586, 1037), (364, 833, 679), (305, 295, 669), (1649, 1150, 287), (300, 1040, 125), (1061, 147, 669), (943, 1462, 1609), (1269, 462, 1359), (99, 1648, 646), (447, 1387, 703), (150, 652, 42), (1381, 883, 1572), (553, 1292, 49), (1006, 1631, 1489), (1387, 1275, 1640), (1001, 954, 92), (98, 351, 338), (415, 993, 696), (634, 530, 1284), (1645, 235, 1317), (591, 1200, 246), (1269, 756, 535), (604, 109, 707), (1306, 381, 10), (1209, 353, 643), (180, 1598, 678), (916, 270, 1246), (1379, 419, 514), (966, 1597, 1590), (529, 1638, 503), (247, 687, 124), (134, 454, 45), (310, 1207, 539), (1642, 242, 720), (1594, 684, 912), (1542, 975, 1237), (1611, 241, 363), (884, 560, 690), (420, 1412, 1344), (179, 796, 296), (818, 1269, 1076), (395, 1431, 883), (640, 1383, 34), (771, 1458, 481), (238, 437, 1422), (141, 214, 1115), (594, 230, 1274), (1633, 817, 1182), (1428, 1167, 1277), (816, 1053, 134), (1653, 466, 1453), (157, 158, 298), (1244, 1018, 83), (573, 1620, 1548), (161, 1666, 965), (1217, 370, 167), (956, 177, 1513), (1198, 889, 787), (324, 1520, 96), (628, 242, 1642), (1638, 157, 572), (1373, 316, 1177), (408, 1608, 831), (1619, 359, 979), (1074, 729, 940), (1440, 37, 197), (1008, 190, 963), (1307, 5, 1288), (938, 823, 1087), (690, 318, 543), (504, 1068, 1291), (1573, 659, 1668), (1394, 15, 241), (48, 1552, 41), (78, 601, 703), (1059, 1135, 1613), (1491, 446, 1002), (447, 1483, 548), (64, 1148, 1459), (632, 297, 1136), (1062, 1416, 366), (1466, 1555, 35), (336, 1201, 1258), (819, 1297, 400), (1406, 337, 1043), (1655, 1624, 795), (451, 436, 1602), (1424, 1635, 126), (67, 892, 1426), (1214, 188, 1042), (281, 712, 1609), (537, 513, 1473), (1174, 515, 294), (1348, 251, 1009), (1233, 794, 1604), (1150, 402, 1606), (919, 988, 926), (1358, 135, 257), (57, 913, 268), (1136, 605, 1559), (559, 1536, 1019), (1282, 743, 1318), (1503, 1111, 1267), (1385, 678, 55), (1065, 1524, 456), (941, 552, 1447), (1600, 1011, 1005), (1246, 1218, 918), (1406, 1043, 916), (385, 67, 1380), (1507, 873, 25), (1177, 140, 1636), (821, 659, 546), (445, 1100, 459), (1573, 207, 828), (1645, 1401, 584), (352, 885, 418), (1402, 574, 13), (905, 1215, 1289), (1194, 1363, 1144), (598, 1438, 30), (652, 603, 42), (1553, 1289, 641), (1456, 1496, 958), (55, 925, 815), (1053, 264, 1610), (757, 1244, 716), (26, 639, 65), (761, 1440, 1477), (222, 227, 890), (504, 1579, 654), (392, 1389, 9), (1602, 783, 960), (1361, 745, 810), (1197, 1502, 1283), (443, 32, 1427), (722, 460, 164), (1631, 352, 1489), (271, 1227, 1024), (1519, 565, 1594), (1611, 1408, 133), (58, 362, 1155), (1077, 820, 301), (1221, 577, 208), (1576, 1074, 856), (1649, 1542, 1469), (624, 969, 400)])
me_grid_001.use_remesh_preserve_volume = False
me_grid_001.use_remesh_preserve_attributes = False
me_grid_001.use_mirror_vertex_groups = False
me_grid_001.update()

# ---- objects
ob_lamp_001 = bpy.data.objects.new('Lamp.001', light_lamp)
ob_grid = bpy.data.objects.new('Grid', me_grid_001)
ob_lamp = bpy.data.objects.new('Lamp', light_spot)
ob_camera = bpy.data.objects.new('Camera', cam_camera)

# ---- transforms, parenting, visibility, modifiers, constraints
ob_lamp_001.location = (-1.37, 0.9089, 0.4474)
ob_lamp_001.rotation_euler = (0.6499, -0.0, 0.0)
ob_lamp_001.lock_rotations_4d = False
ob_lamp_001.empty_display_type = 'ARROWS'
ob_lamp_001.lineart.crease_threshold = 0.0
ob_grid.location = (0.0, 0.0, 0.0)
ob_grid.lock_rotations_4d = False
ob_grid.empty_display_type = 'ARROWS'
ob_grid.lineart.crease_threshold = 0.0
ob_lamp.location = (4.076, 1.005, 5.904)
ob_lamp.rotation_euler = (0.6503, 0.05522, 1.866)
ob_lamp.lock_rotations_4d = False
ob_lamp.empty_display_type = 'ARROWS'
ob_lamp.color = (0.0, 0.0, 0.0, 0.0)
ob_lamp.lineart.crease_threshold = 0.0
ob_camera.location = (7.481, -6.508, 5.344)
ob_camera.rotation_euler = (1.109, 0.01082, 0.8149)
ob_camera.lock_rotations_4d = False
ob_camera.empty_display_type = 'ARROWS'
ob_camera.color = (0.0, 0.0, 0.0, 0.0)
ob_camera.display_type = 'WIRE'
ob_camera.lineart.crease_threshold = 0.0

# ---- collection membership
col_collection_1.objects.link(ob_lamp_001)
col_collection_1.objects.link(ob_grid)
col_collection_1.objects.link(ob_lamp)
col_collection_1.objects.link(ob_camera)

# ---- scene / render settings (as saved in the file)
scene.camera = ob_camera
scene.frame_start = 1; scene.frame_end = 250; scene.frame_set(1)
scene.render.engine = 'BLENDER_EEVEE_NEXT'
scene.render.image_settings.file_format = 'JPEG'
scene.render.image_settings.color_mode = 'RGB'
scene.render.image_settings.compression = 90
scene.render.resolution_x = 800
scene.render.resolution_y = 600
scene.render.pixel_aspect_x = 100.0
scene.render.pixel_aspect_y = 100.0
scene.render.fps = 25
scene.render.dither_intensity = 0.0
scene.render.use_compositing = False
scene.render.use_sequencer = False
scene.render.bake_margin = 2
scene.render.bake_bias = 0.0
scene.render.use_stamp_time = False
scene.render.use_stamp_date = False
scene.render.use_stamp_frame = False
scene.render.use_stamp_camera = False
scene.render.use_stamp_scene = False
scene.render.use_stamp_filename = False
scene.render.use_stamp_render_time = False
scene.render.stamp_font_size = 0
scene.cycles.use_denoising = False
scene.cycles.samples = 10
scene.cycles.sampling_pattern = 'TABULATED_SOBOL'
scene.cycles.light_sampling_threshold = 0.0
scene.cycles.use_adaptive_sampling = False
scene.cycles.use_light_tree = False
scene.cycles.blur_glossy = 0.0
scene.cycles.volume_bounces = 1
scene.cycles.pixel_filter_type = 'GAUSSIAN'
scene.cycles.sample_clamp_indirect = 0.0
scene.view_settings.view_transform = 'Raw'
bpy.context.view_layer.update()

